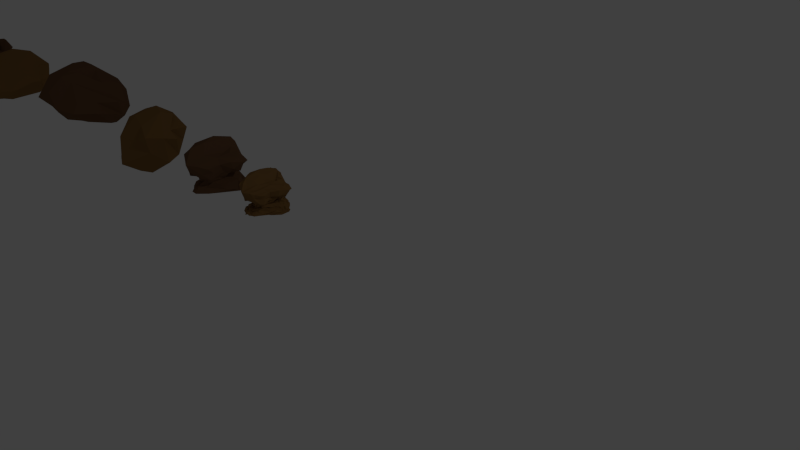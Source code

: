 # Source: rocks.blend  (saved by Blender 2.72.0; exported with 4.5.12 LTS)
import bpy
from mathutils import Matrix  # noqa: F401  (used for matrix-valued properties, if any)

bpy.ops.wm.read_factory_settings(use_empty=True)
scene = bpy.context.scene
scene.name = 'Scene'

# ---- collections
col_collection_1 = bpy.data.collections.new('Collection 1'); scene.collection.children.link(col_collection_1)

# ---- materials (node trees are filled in below, after node groups)
mat_rock1 = bpy.data.materials.new('rock1')
mat_rock1.alpha_threshold = 0.0
mat_rock1.use_transparent_shadow = False
mat_rock1.diffuse_color = (0.1498, 0.07736, 0.03929, 1.0)
mat_rock1.roughness = 0.5
mat_rock1.specular_intensity = 0.0
mat_rock1.line_color = (0.0, 0.0, 0.0, 1.0)
mat_rock2 = bpy.data.materials.new('rock2')
mat_rock2.alpha_threshold = 0.0
mat_rock2.use_transparent_shadow = False
mat_rock2.diffuse_color = (0.2363, 0.1261, 0.04257, 1.0)
mat_rock2.roughness = 0.5
mat_rock2.specular_intensity = 0.0

# ---- material node trees

# ---- world
world_world = bpy.data.worlds.new('World'); scene.world = world_world
world_world.color = (0.05088, 0.05088, 0.05088)
world_world.use_sun_shadow = False
world_world.sun_shadow_jitter_overblur = 0.0
world_world.cycles.sampling_method = 'MANUAL'
world_world.cycles.sample_map_resolution = 256

# ---- cameras
cam_camera = bpy.data.cameras.new('Camera')
cam_camera.clip_end = 100.0
cam_camera.lens = 35.0
cam_camera.sensor_width = 32.0
cam_camera.sensor_height = 18.0
cam_camera.ortho_scale = 7.314
cam_camera.dof.focus_distance = 0.0
cam_camera.dof.aperture_fstop = 128.0

# ---- lights
light_lamp = bpy.data.lights.new('Lamp', 'POINT')
light_lamp.transmission_factor = 0.0
light_lamp.cutoff_distance = 30.0
light_lamp.energy = 100.0
light_lamp.shadow_buffer_clip_start = 1.001
light_lamp.shadow_soft_size = 0.1
light_lamp.shadow_maximum_resolution = 0.006
light_lamp.use_absolute_resolution = True
light_lamp.cycles.use_multiple_importance_sampling = False

# ---- meshes
me_cube_009 = bpy.data.meshes.new('Cube.009')
me_cube_009.from_pydata([(-0.1861, -0.3308, -0.1956), (-0.2948, 0.3878, -0.2041), (0.3042, -0.2383, 0.189), (-0.3525, 0.3351, 0.4202), (-0.2456, 0.469, 0.3835), (-0.04469, 0.4072, 0.4352), (0.2029, 0.3579, 0.2689), (0.2645, 0.361, 0.1981), (0.2675, 0.3176, -0.204), (0.3015, -0.328, 0.2678), (0.1493, -0.412, 0.2901), (-0.3147, -0.3577, 0.3487), (-0.441, -0.146, 0.3243), (0.4397, 0.2967, 0.283), (0.5211, 0.1746, 0.308), (0.4513, -0.01432, 0.3416), (0.3397, -0.1358, 0.3024), (0.4537, 0.1772, -0.1788), (-0.1344, 0.4267, -0.2173), (-0.2889, 0.1677, -0.212), (-0.199, -0.2456, -0.1991), (-0.08889, 0.3659, -0.1818), (-0.04316, 0.06937, -0.2074), (-0.01984, -0.2869, -0.2089), (0.1239, 0.4101, -0.1983), (0.2955, 0.1142, -0.215), (0.07155, -0.23, -0.2303), (0.2972, 0.2509, -0.1918), (0.2145, -0.1285, -0.2045), (0.4533, 0.117, 0.3821), (0.1938, 0.286, 0.3819), (0.2417, 0.1197, 0.4018), (0.2408, -0.1105, 0.3819), (0.07542, 0.2412, 0.4139), (0.1326, 0.08282, 0.384), (0.0619, -0.2325, 0.4006), (-0.009309, -0.5153, 0.2991), (-0.09074, 0.361, 0.5105), (-0.0972, -0.1181, 0.533), (-0.2057, 0.125, 0.5504), (-0.1593, -0.3202, 0.4739), (-0.3044, 0.2647, 0.4495), (-0.3319, -0.1352, 0.4704), (-0.4602, 0.04266, 0.39), (-0.3191, -0.2565, 0.3973), (-0.1322, -0.2291, -0.0111), (-0.1975, -0.2475, 0.02775), (-0.3473, 0.1591, 0.1606), (-0.2578, 0.2544, 0.05126), (0.2834, 0.2715, 0.1551), (0.2022, 0.3209, -0.1429), (-0.3252, 0.3056, 0.1953), (-0.1537, 0.2334, 0.04564), (-0.2747, 0.36, -0.03251), (-0.2244, 0.415, 0.2642), (-0.1354, 0.2771, 0.08086), (-0.1967, 0.2978, 0.007063), (-0.1963, 0.4533, -0.1174), (-0.1402, 0.3692, -0.05621), (-0.1666, 0.4924, -0.206), (-0.1308, 0.4516, 0.3114), (-0.005465, 0.3021, 0.1557), (-0.0567, 0.4443, -0.09329), (0.02546, 0.482, -0.1852), (-0.04643, 0.256, 0.07003), (0.08336, 0.2709, 0.2403), (-0.002655, 0.2589, 0.0471), (0.05503, 0.4006, -0.09884), (0.1154, 0.2751, 0.205), (0.0927, 0.2671, -0.01437), (0.1696, 0.403, -0.128), (0.1774, 0.2232, 0.07898), (0.1383, 0.3003, -0.05464), (0.2487, -0.2587, 0.0541), (0.1821, -0.2107, -0.01693), (0.1657, -0.2786, 0.07497), (0.1341, -0.2038, -0.06588), (0.09449, -0.2676, -0.1099), (0.1553, -0.275, -0.1939), (0.1998, -0.3664, 0.1527), (0.1387, -0.3602, 0.08123), (0.09358, -0.2472, -0.02119), (0.04216, -0.2527, -0.01006), (-0.01148, -0.4038, -0.2084), (-0.01696, -0.4657, 0.1896), (-0.0005307, -0.3297, 0.04623), (-0.02817, -0.33, -0.0947), (-0.0007405, -0.3637, -0.127), (-0.03901, -0.2978, -0.01187), (-0.1003, -0.3415, -0.128), (-0.09411, -0.4137, -0.1931), (-0.07938, -0.4363, 0.1439), (-0.06284, -0.25, -0.09632), (-0.1532, -0.3848, 0.04725), (-0.124, -0.2239, -0.08694), (-0.2846, -0.3098, 0.2455), (-0.2018, -0.1539, -0.02264), (-0.1949, -0.2204, -0.106), (-0.2699, -0.2748, -0.1885), (-0.2351, -0.1869, 0.1247), (-0.266, -0.08449, 0.08638), (-0.2536, 0.01209, 0.01135), (-0.2855, -0.1508, -0.1199), (-0.364, -0.1794, -0.1735), (-0.4321, -0.09219, 0.2417), (-0.2329, 0.03004, -0.02345), (-0.2704, 0.0089, -0.08403), (-0.3516, 0.0143, 0.1231), (-0.2677, 0.07132, 0.07265), (-0.2939, 0.09598, -0.06613), (-0.3754, 0.2196, -0.1859), (-0.4518, 0.09025, 0.2053), (-0.2466, 0.1688, 0.06924), (-0.2776, 0.3472, -0.1384), (0.3158, 0.2403, 0.1662), (0.2034, 0.2488, 0.05614), (0.217, 0.2408, -0.1041), (0.4116, 0.1703, 0.1365), (0.2109, 0.1897, 0.03465), (0.2843, 0.08335, 0.1082), (0.1818, 0.1037, 0.04884), (0.2185, 0.1058, -0.02241), (0.3156, 0.01034, 0.1069), (0.3652, 0.1147, -0.168), (0.4497, 0.02356, 0.2205), (0.2986, 0.1061, -0.1057), (0.3019, -0.06276, 0.1537), (0.2206, -0.09983, 0.04943), (0.19, 0.006307, -0.006782), (0.2037, -0.0737, -0.08312), (0.2854, -0.04255, -0.151)], [], [(70, 8, 24), (70, 50, 8), (24, 8, 27), (13, 7, 6), (6, 5, 33), (5, 4, 41), (4, 3, 41), (110, 113, 1), (50, 116, 8), (116, 123, 17), (123, 130, 28), (28, 25, 17), (25, 27, 17), (44, 42, 12), (41, 3, 43), (98, 20, 0), (103, 110, 19), (110, 1, 18), (19, 110, 18), (19, 22, 23), (19, 18, 21), (90, 20, 23), (18, 63, 21), (22, 21, 24), (83, 23, 26), (24, 25, 22), (23, 22, 25), (25, 24, 27), (78, 26, 28), (14, 29, 15), (16, 32, 10), (29, 31, 32), (29, 14, 30), (14, 13, 30), (32, 35, 36), (31, 30, 33), (34, 38, 35), (34, 33, 37), (36, 35, 40), (40, 38, 42), (37, 41, 39), (11, 40, 44), (39, 43, 42), (3, 47, 111), (112, 51, 48), (112, 48, 53), (49, 115, 71), (115, 116, 72), (72, 116, 50), (126, 2, 73), (73, 74, 128), (74, 77, 130), (130, 77, 78), (95, 46, 93), (3, 51, 47), (51, 55, 52), (52, 56, 48), (48, 56, 53), (58, 57, 113), (113, 57, 59), (3, 4, 54), (51, 54, 55), (5, 60, 54), (54, 60, 61), (55, 61, 64), (64, 58, 56), (65, 68, 61), (66, 67, 62), (5, 6, 65), (68, 66, 64), (66, 69, 67), (71, 69, 66), (72, 50, 67), (67, 50, 70), (7, 49, 68), (68, 49, 71), (71, 115, 69), (2, 9, 79), (2, 79, 73), (74, 76, 77), (9, 10, 79), (79, 80, 73), (73, 80, 75), (74, 81, 76), (80, 81, 75), (76, 82, 86), (76, 86, 87), (77, 87, 83), (36, 84, 79), (84, 85, 80), (81, 85, 82), (82, 88, 92), (82, 92, 86), (85, 88, 82), (87, 90, 83), (92, 89, 86), (36, 11, 91), (91, 93, 45), (11, 95, 91), (94, 97, 89), (89, 97, 0), (46, 99, 100), (100, 96, 45), (102, 98, 0), (44, 12, 104), (101, 102, 97), (102, 103, 98), (101, 106, 102), (100, 107, 108), (108, 105, 101), (102, 106, 110), (108, 109, 105), (106, 109, 110), (43, 3, 111), (111, 47, 112), (112, 113, 109), (13, 114, 7), (118, 121, 116), (14, 117, 114), (117, 119, 114), (119, 118, 115), (14, 124, 117), (117, 124, 119), (119, 120, 118), (116, 125, 123), (14, 15, 124), (122, 128, 120), (15, 16, 124), (125, 130, 123), (1, 113, 59), (89, 0, 90), (18, 1, 59), (18, 59, 63), (30, 13, 6), (30, 6, 33), (37, 33, 5), (37, 5, 41), (8, 116, 27), (27, 116, 17), (17, 123, 28), (42, 43, 12), (98, 103, 20), (20, 103, 19), (0, 20, 90), (20, 19, 23), (22, 19, 21), (83, 90, 23), (21, 63, 24), (78, 83, 26), (26, 23, 25), (28, 26, 25), (2, 16, 9), (9, 16, 10), (16, 15, 32), (15, 29, 32), (31, 29, 30), (32, 31, 34), (10, 32, 36), (32, 34, 35), (34, 31, 33), (38, 34, 37), (35, 38, 40), (38, 37, 39), (11, 36, 40), (38, 39, 42), (44, 40, 42), (39, 41, 43), (47, 51, 112), (113, 112, 53), (126, 16, 2), (126, 73, 127), (127, 73, 128), (129, 128, 74), (129, 74, 130), (28, 130, 78), (94, 45, 97), (48, 51, 52), (53, 58, 113), (51, 3, 54), (53, 56, 58), (4, 5, 54), (55, 54, 61), (55, 64, 52), (52, 64, 56), (57, 58, 62), (57, 62, 59), (64, 66, 58), (59, 62, 63), (60, 5, 65), (61, 60, 65), (61, 68, 64), (58, 66, 62), (62, 67, 63), (63, 67, 24), (65, 6, 68), (66, 68, 71), (69, 72, 67), (24, 67, 70), (6, 7, 68), (69, 115, 72), (73, 75, 81), (74, 73, 81), (76, 81, 82), (77, 76, 87), (78, 77, 83), (10, 36, 79), (79, 84, 80), (81, 80, 85), (84, 91, 85), (84, 36, 91), (86, 89, 87), (87, 89, 90), (85, 91, 45), (88, 85, 45), (88, 45, 92), (91, 95, 93), (45, 93, 46), (92, 45, 94), (92, 94, 89), (11, 44, 95), (46, 95, 99), (46, 100, 45), (45, 96, 97), (97, 102, 0), (95, 44, 104), (95, 104, 99), (100, 101, 96), (96, 101, 97), (99, 104, 107), (99, 107, 100), (12, 43, 104), (101, 100, 108), (101, 105, 106), (103, 102, 110), (104, 43, 111), (104, 111, 107), (106, 105, 109), (107, 111, 112), (108, 107, 112), (109, 108, 112), (110, 109, 113), (49, 7, 114), (49, 114, 115), (115, 118, 116), (13, 14, 114), (114, 119, 115), (118, 120, 121), (121, 125, 116), (119, 124, 122), (119, 122, 120), (121, 120, 128), (121, 128, 125), (122, 124, 126), (128, 122, 127), (124, 16, 126), (122, 126, 127), (128, 129, 125), (125, 129, 130)])
me_cube_009.materials.append(mat_rock1)
me_cube_009.use_remesh_preserve_volume = False
me_cube_009.use_remesh_preserve_attributes = False
me_cube_009.use_mirror_vertex_groups = False
me_cube_009.update()
me_cube_008 = bpy.data.meshes.new('Cube.008')
me_cube_008.from_pydata([(-0.1857, -0.275, -0.1522), (-0.2153, 0.3029, -0.1513), (0.2476, 0.2396, -0.1622), (0.1316, -0.1672, -0.1597), (-0.2661, -0.2476, 0.2618), (-0.3118, 0.2009, 0.2804), (0.2458, 0.2842, 0.1777), (0.2482, -0.1717, 0.1865), (-0.2437, 0.2837, 0.35), (-0.1885, 0.36, 0.2944), (-0.09195, 0.3249, 0.314), (-0.03696, 0.3191, 0.319), (0.02459, 0.2839, 0.3177), (0.1244, 0.272, 0.2351), (0.1474, 0.2814, 0.2088), (0.2009, 0.2567, 0.1766), (0.1881, 0.2596, -0.1708), (0.1511, 0.3051, -0.1508), (0.0818, 0.3567, -0.1489), (0.03112, 0.3576, -0.1529), (-0.0007194, 0.3995, -0.1517), (-0.09274, 0.3948, -0.1832), (-0.1242, 0.3807, -0.1451), (-0.1645, 0.3563, -0.1689), (0.2314, -0.2518, 0.2056), (0.1512, -0.2851, 0.2079), (0.09743, -0.3349, 0.2281), (0.01332, -0.389, 0.2274), (-0.02734, -0.3871, 0.2263), (-0.06451, -0.3717, 0.2298), (-0.1341, -0.3282, 0.2531), (-0.2048, -0.3056, 0.2649), (-0.1294, -0.287, -0.1801), (-0.09278, -0.2921, -0.1433), (-0.08092, -0.3305, -0.1662), (-0.04077, -0.3154, -0.15), (-0.005226, -0.317, -0.1606), (0.0096, -0.2925, -0.1644), (0.06398, -0.272, -0.1662), (0.1078, -0.226, -0.1565), (-0.2545, -0.1811, 0.2887), (-0.3216, -0.137, 0.2639), (-0.3475, -0.08847, 0.2428), (-0.3568, 0.005139, 0.2677), (-0.3561, 0.03551, 0.2685), (-0.3305, 0.1155, 0.2713), (-0.2471, 0.2839, -0.1577), (-0.2778, 0.1884, -0.1372), (-0.3069, 0.1021, -0.1476), (-0.2888, 0.003999, -0.1448), (-0.278, -0.1442, -0.1483), (-0.2454, -0.2051, -0.1314), (0.336, 0.2256, 0.2055), (0.3856, 0.1636, 0.2271), (0.3992, 0.1238, 0.241), (0.3624, -0.007746, 0.2616), (0.3139, -0.05496, 0.2433), (0.2626, -0.1032, 0.2338), (0.1834, -0.09967, -0.157), (0.1877, -0.05691, -0.1752), (0.2915, 0.05526, -0.1686), (0.3476, 0.1403, -0.1288), (0.3069, 0.1672, -0.1604), (0.2558, 0.2115, -0.1802), (-0.1512, 0.285, -0.1489), (-0.2189, 0.2404, -0.1602), (-0.2518, 0.1402, -0.1595), (-0.2532, 0.02457, -0.1623), (-0.2354, -0.1217, -0.1456), (-0.167, -0.2022, -0.1578), (-0.1104, 0.3318, -0.1693), (-0.1367, 0.2285, -0.1835), (-0.1493, 0.1716, -0.1548), (-0.1806, 0.01318, -0.1528), (-0.1671, -0.1429, -0.1459), (-0.1378, -0.2078, -0.1572), (-0.09035, 0.3318, -0.1569), (-0.07353, 0.2669, -0.1287), (-0.09045, 0.1384, -0.1521), (-0.0924, 0.04398, -0.1494), (-0.07912, -0.1619, -0.1681), (-0.08298, -0.254, -0.1537), (0.02282, 0.3468, -0.1476), (0.008198, 0.2567, -0.1554), (-0.02582, 0.1351, -0.1681), (-0.05591, 0.002393, -0.1513), (-0.03818, -0.1202, -0.1703), (-0.01984, -0.2784, -0.1521), (0.05816, 0.3135, -0.1514), (0.08376, 0.2555, -0.153), (0.03377, 0.1432, -0.1541), (0.03839, 0.06552, -0.1613), (0.003641, -0.1244, -0.1539), (-0.01546, -0.2438, -0.1622), (0.1097, 0.3044, -0.1573), (0.1241, 0.2243, -0.153), (0.1142, 0.1263, -0.1606), (0.09227, 0.04095, -0.1604), (0.04938, -0.1244, -0.1399), (0.0384, -0.2122, -0.1921), (0.1528, 0.2466, -0.1426), (0.2038, 0.2015, -0.1409), (0.1957, 0.1571, -0.154), (0.2198, 0.07196, -0.1631), (0.1042, -0.06588, -0.1593), (0.08226, -0.1666, -0.1648), (0.2042, 0.2239, -0.1351), (0.2289, 0.1905, -0.1546), (0.2803, 0.1381, -0.1628), (0.2354, 0.06491, -0.1711), (0.1764, -0.0642, -0.1662), (0.1531, -0.1266, -0.1484), (0.247, 0.2476, 0.2419), (0.2895, 0.1722, 0.2589), (0.3479, 0.08979, 0.2933), (0.3102, -0.009642, 0.2742), (0.2617, -0.04978, 0.2846), (0.2274, -0.1262, 0.238), (0.1557, 0.2203, 0.265), (0.2192, 0.1971, 0.2879), (0.2568, 0.1132, 0.2901), (0.2128, -0.0008135, 0.3003), (0.1951, -0.06727, 0.3029), (0.1787, -0.1575, 0.2722), (0.1387, 0.2217, 0.2955), (0.1495, 0.1711, 0.3099), (0.1716, 0.106, 0.3192), (0.1403, -0.001167, 0.293), (0.1562, -0.08827, 0.2842), (0.1157, -0.2288, 0.2441), (0.05939, 0.1905, 0.3321), (0.05293, 0.1708, 0.3065), (0.106, 0.1052, 0.2887), (0.06572, -0.02199, 0.2952), (0.0644, -0.1659, 0.3028), (0.05534, -0.2841, 0.2748), (-0.02993, 0.2619, 0.3765), (-0.03304, 0.181, 0.3854), (-0.006921, 0.06094, 0.3737), (-0.01841, -0.05205, 0.3782), (-0.01318, -0.1744, 0.3483), (-0.00923, -0.3115, 0.2594), (-0.1186, 0.2961, 0.37), (-0.1216, 0.1514, 0.42), (-0.1659, 0.03368, 0.418), (-0.1095, -0.09552, 0.4159), (-0.1274, -0.2273, 0.3756), (-0.08526, -0.3149, 0.3159), (-0.2114, 0.2206, 0.357), (-0.2451, 0.09923, 0.379), (-0.2218, 0.01228, 0.386), (-0.2389, -0.08292, 0.3796), (-0.1893, -0.1642, 0.3801), (-0.1491, -0.2542, 0.3132), (-0.2711, 0.145, 0.3163), (-0.3498, 0.04041, 0.3124), (-0.3305, 0.008468, 0.3221), (-0.3031, -0.08449, 0.3196), (-0.2558, -0.1478, 0.3244), (-0.2145, -0.2198, 0.3148), (-0.1517, -0.2352, -0.1158), (-0.146, -0.1806, -0.09214), (-0.1508, -0.1463, -0.07714), (-0.1434, -0.1845, -0.07409), (-0.1062, -0.17, -0.02984), (-0.1461, -0.1838, 0.001231), (-0.1618, -0.1981, 0.03055), (-0.1623, -0.2139, 0.07466), (-0.189, -0.2326, 0.1306), (-0.2264, -0.2407, 0.1853), (-0.256, 0.2019, 0.2326), (-0.2569, 0.2011, 0.141), (-0.214, 0.2181, 0.1181), (-0.198, 0.1993, 0.06241), (-0.2119, 0.2042, 0.02689), (-0.2155, 0.2249, 0.02413), (-0.2071, 0.2658, -0.01478), (-0.2217, 0.2893, -0.0516), (-0.2329, 0.2777, -0.1027), (-0.2125, 0.29, -0.1142), (0.2182, 0.2697, 0.1429), (0.2513, 0.2314, 0.1215), (0.2022, 0.2149, 0.09372), (0.154, 0.1902, 0.05511), (0.1642, 0.1874, 0.03413), (0.1572, 0.1918, 0.006035), (0.1621, 0.2023, -0.03902), (0.1566, 0.2026, -0.06078), (0.1875, 0.1955, -0.1046), (0.1969, 0.2346, -0.1222), (0.2317, -0.1862, 0.1381), (0.2322, -0.1794, 0.1146), (0.2241, -0.1859, 0.04583), (0.1886, -0.1789, 0.04654), (0.1682, -0.1717, 0.02226), (0.1418, -0.1505, -0.0147), (0.1398, -0.1737, -0.01209), (0.1503, -0.1306, -0.03514), (0.1288, -0.138, -0.09801), (0.1409, -0.1733, -0.1325), (-0.2549, 0.2696, 0.2373), (-0.2229, 0.2445, 0.1407), (-0.1669, 0.205, 0.09271), (-0.1489, 0.1785, 0.07623), (-0.1285, 0.1928, 0.02214), (-0.1509, 0.2216, 0.003189), (-0.1644, 0.2736, -0.03628), (-0.1407, 0.3054, -0.0606), (-0.1682, 0.3418, -0.09409), (-0.1827, 0.3308, -0.1355), (-0.1799, 0.321, 0.2258), (-0.1437, 0.2872, 0.1417), (-0.1196, 0.2175, 0.0748), (-0.1012, 0.2154, 0.05824), (-0.113, 0.1778, 0.02979), (-0.1327, 0.2359, 0.02208), (-0.1006, 0.2849, -0.06129), (-0.09494, 0.2963, -0.0487), (-0.1196, 0.3533, -0.08215), (-0.1404, 0.3641, -0.1401), (-0.1085, 0.347, 0.2353), (-0.07899, 0.2576, 0.1479), (-0.05748, 0.2224, 0.08992), (-0.0471, 0.1749, 0.04766), (-0.04701, 0.235, 0.05071), (-0.06515, 0.2418, -0.0001407), (-0.09382, 0.2561, -0.01494), (-0.05732, 0.3248, -0.06559), (-0.0407, 0.3479, -0.06556), (-0.06289, 0.373, -0.1266), (-0.06395, 0.3236, 0.2495), (0.003712, 0.2608, 0.1532), (-0.01407, 0.2196, 0.1042), (-0.02129, 0.1964, 0.06385), (-0.02501, 0.2126, 0.023), (-0.04578, 0.2202, 0.01852), (-0.03495, 0.2635, -0.02618), (-0.02409, 0.3211, -0.05987), (-0.01877, 0.3518, -0.1216), (0.009385, 0.3632, -0.1206), (0.05262, 0.2425, 0.2409), (0.0575, 0.199, 0.1627), (0.0367, 0.203, 0.1131), (0.01763, 0.1862, 0.0648), (0.007156, 0.2168, 0.03036), (0.01585, 0.2267, 0.003122), (0.0319, 0.2428, -0.01592), (0.03079, 0.2924, -0.05859), (0.03673, 0.3421, -0.08834), (0.04354, 0.3594, -0.1258), (0.08744, 0.2385, 0.2106), (0.09108, 0.2049, 0.1587), (0.08015, 0.1903, 0.1154), (0.06641, 0.1754, 0.07099), (0.01954, 0.1686, 0.03715), (0.06607, 0.2098, -0.008642), (0.0622, 0.2378, -0.0339), (0.05893, 0.2763, -0.07074), (0.06853, 0.2994, -0.08627), (0.09683, 0.302, -0.1339), (0.1528, 0.2461, 0.1944), (0.1007, 0.2358, 0.1667), (0.1339, 0.1913, 0.07383), (0.1222, 0.1523, 0.04956), (0.08537, 0.1824, 0.01815), (0.08028, 0.2049, -0.02014), (0.1114, 0.245, -0.03454), (0.09827, 0.2422, -0.05477), (0.1068, 0.2675, -0.09665), (0.1302, 0.3093, -0.09826), (0.1996, 0.2792, 0.1509), (0.1555, 0.1968, 0.1383), (0.1513, 0.1886, 0.09157), (0.1396, 0.169, 0.06157), (0.1457, 0.2041, 0.04949), (0.125, 0.1952, 0.009233), (0.1036, 0.2241, -0.02902), (0.1194, 0.219, -0.05814), (0.1344, 0.2621, -0.09389), (0.1495, 0.2478, -0.1222), (0.1891, -0.2238, 0.1294), (0.1824, -0.2392, 0.108), (0.1792, -0.2299, 0.05119), (0.158, -0.205, 0.05199), (0.1545, -0.1835, 0.004529), (0.1415, -0.1632, 0.005052), (0.09862, -0.1549, -0.04528), (0.1031, -0.1706, -0.06779), (0.08177, -0.2106, -0.08679), (0.09913, -0.2029, -0.1248), (0.1412, -0.2933, 0.1446), (0.1647, -0.2843, 0.1112), (0.1311, -0.2559, 0.06018), (0.1234, -0.2134, 0.05815), (0.1024, -0.1856, 0.01265), (0.09477, -0.18, -0.01922), (0.07515, -0.1545, -0.04425), (0.06186, -0.2084, -0.06733), (0.05755, -0.2064, -0.08489), (0.05968, -0.2527, -0.1439), (0.07816, -0.3235, 0.1538), (0.07948, -0.3027, 0.1078), (0.1031, -0.2808, 0.05847), (0.09119, -0.2495, 0.01166), (0.06362, -0.1978, -0.00739), (0.05012, -0.1996, -0.04617), (0.03148, -0.1937, -0.02791), (0.0125, -0.2137, -0.06659), (0.01908, -0.2712, -0.07278), (-0.005913, -0.264, -0.124), (0.01468, -0.3456, 0.1639), (0.04807, -0.3249, 0.09338), (0.03063, -0.2694, 0.05194), (0.02249, -0.2215, 0.01883), (0.01021, -0.1829, 0.005448), (0.002308, -0.2261, -0.01086), (-0.01918, -0.1876, -0.06606), (-0.006189, -0.2308, -0.07068), (-0.001257, -0.2915, -0.1173), (0.01036, -0.3151, -0.1489), (-0.02324, -0.3597, 0.1528), (-0.02445, -0.321, 0.1139), (-0.0276, -0.2874, 0.05398), (-0.008168, -0.2472, 0.03094), (-0.02064, -0.2048, -0.00627), (-0.02156, -0.2332, -0.008785), (-0.03401, -0.2097, -0.04804), (-0.03236, -0.2687, -0.0586), (-0.03142, -0.2663, -0.08865), (-0.05325, -0.3134, -0.1269), (-0.09246, -0.34, 0.1738), (-0.05288, -0.3333, 0.09964), (-0.05935, -0.2871, 0.07157), (-0.05214, -0.2193, 0.01876), (-0.06155, -0.209, -0.009899), (-0.02434, -0.2015, -0.04565), (-0.05405, -0.1951, -0.07534), (-0.08682, -0.2473, -0.06991), (-0.06097, -0.258, -0.09274), (-0.07233, -0.3032, -0.1255), (-0.1235, -0.3322, 0.1777), (-0.1155, -0.3035, 0.08465), (-0.1236, -0.2869, 0.02407), (-0.09754, -0.205, 0.01411), (-0.08332, -0.1888, -0.0092), (-0.09476, -0.1919, -0.0009935), (-0.0616, -0.1849, -0.06761), (-0.05934, -0.1969, -0.08154), (-0.06703, -0.2541, -0.09847), (-0.1084, -0.2839, -0.1201), (-0.1583, -0.2694, 0.1797), (-0.147, -0.2834, 0.09984), (-0.1399, -0.2519, 0.05534), (-0.1395, -0.1891, 0.01208), (-0.1177, -0.164, -0.00547), (-0.09587, -0.1682, -0.01304), (-0.09431, -0.1621, -0.07539), (-0.09004, -0.1961, -0.06641), (-0.108, -0.2195, -0.09304), (-0.1385, -0.2442, -0.1541), (-0.2534, -0.1933, 0.1921), (-0.1844, -0.1539, 0.1309), (-0.1769, -0.1471, 0.07531), (-0.1893, -0.1173, 0.02071), (-0.1862, -0.09471, 0.042), (-0.1604, -0.111, -0.01305), (-0.1529, -0.1195, -0.01817), (-0.1611, -0.1402, -0.06306), (-0.209, -0.159, -0.1043), (-0.2068, -0.2078, -0.1499), (-0.303, -0.1186, 0.1958), (-0.2529, -0.1016, 0.1224), (-0.2257, -0.07878, 0.1022), (-0.2083, -0.08067, 0.05046), (-0.1868, -0.02788, 0.04009), (-0.1819, -0.05486, -0.001727), (-0.1935, -0.04472, -0.0357), (-0.2134, -0.09695, -0.08169), (-0.2236, -0.1002, -0.09464), (-0.2718, -0.1357, -0.1233), (-0.3183, -0.06952, 0.1744), (-0.3013, -0.03427, 0.1434), (-0.2383, -0.04534, 0.08983), (-0.2057, -0.02869, 0.06678), (-0.2022, 0.001697, 0.02142), (-0.197, 0.002736, -0.02563), (-0.1998, -0.003834, -0.0378), (-0.2038, -0.02244, -0.07113), (-0.2417, -0.01536, -0.1071), (-0.2833, -0.01485, -0.1225), (-0.3632, -0.008879, 0.1999), (-0.2967, -0.02708, 0.1297), (-0.2528, 0.01055, 0.09439), (-0.2103, 0.024, 0.06118), (-0.1968, 0.03978, 0.03621), (-0.1768, 0.02633, 0.005792), (-0.1855, 0.03409, -0.03089), (-0.2448, 0.04524, -0.06013), (-0.2263, 0.07514, -0.09825), (-0.2907, 0.08868, -0.14), (-0.3535, 0.06998, 0.1847), (-0.3297, 0.06771, 0.1271), (-0.2761, 0.04269, 0.07392), (-0.1829, 0.07285, 0.06742), (-0.2105, 0.07764, 0.04329), (-0.2177, 0.08003, -0.0188), (-0.2333, 0.0774, -0.04323), (-0.2031, 0.1264, -0.07221), (-0.2641, 0.126, -0.1081), (-0.2553, 0.1753, -0.1369), (-0.3296, 0.1027, 0.1917), (-0.2696, 0.119, 0.1172), (-0.2116, 0.1149, 0.06868), (-0.1964, 0.139, 0.06088), (-0.1823, 0.1196, 0.04394), (-0.1951, 0.1628, 0.004523), (-0.1993, 0.1736, -0.03235), (-0.2007, 0.2145, -0.06051), (-0.2086, 0.253, -0.1046), (-0.2209, 0.2386, -0.1192), (0.2789, 0.1938, 0.1553), (0.266, 0.1732, 0.1302), (0.2074, 0.1838, 0.1203), (0.1851, 0.1783, 0.06831), (0.1496, 0.1509, 0.02079), (0.1659, 0.15, 0.0008369), (0.1506, 0.1423, -0.03097), (0.1634, 0.1842, -0.07322), (0.192, 0.166, -0.09225), (0.2179, 0.1698, -0.1049), (0.3406, 0.1234, 0.1362), (0.3115, 0.1326, 0.103), (0.227, 0.09978, 0.08842), (0.1875, 0.1158, 0.06222), (0.182, 0.1256, 0.04099), (0.1721, 0.08555, -0.01609), (0.1593, 0.1061, -0.02973), (0.1921, 0.08926, -0.04498), (0.2029, 0.1604, -0.09452), (0.2567, 0.1551, -0.096), (0.3542, 0.09285, 0.1628), (0.2926, 0.07036, 0.1236), (0.2289, 0.06287, 0.08543), (0.2021, 0.05613, 0.08904), (0.1395, 0.07963, 0.03749), (0.1852, 0.07457, 0.02832), (0.1825, 0.08107, -0.0302), (0.2256, 0.0778, -0.06243), (0.2318, 0.09688, -0.1004), (0.2886, 0.1145, -0.123), (0.3365, -0.003685, 0.1665), (0.2593, 0.04279, 0.1034), (0.2484, 0.009955, 0.09594), (0.2281, -0.007686, 0.06029), (0.179, 0.01337, 0.02838), (0.1479, 0.02456, -0.003952), (0.179, 0.04475, -0.03162), (0.204, 0.04859, -0.06845), (0.2711, 0.07156, -0.1006), (0.2777, 0.08259, -0.1418), (0.2905, -0.04229, 0.1668), (0.2223, -0.03021, 0.1185), (0.2301, -0.03851, 0.0919), (0.2107, -0.02974, 0.04445), (0.1587, -0.04882, 0.01834), (0.1441, -0.006368, -0.002594), (0.1633, -0.004249, -0.033), (0.1839, 0.03087, -0.07176), (0.2283, 0.01041, -0.09876), (0.2423, -0.002167, -0.1192), (0.232, -0.09233, 0.1382), (0.2462, -0.09195, 0.1306), (0.2143, -0.0946, 0.0814), (0.1621, -0.07803, 0.05255), (0.1695, -0.08623, 0.03089), (0.1364, -0.08364, -0.01159), (0.1639, -0.04441, -0.06203), (0.1227, -0.06402, -0.05356), (0.2048, -0.05683, -0.118), (0.1744, -0.0785, -0.1405)], [], [(419, 179, 1), (279, 189, 2), (479, 199, 3), (160, 0, 32), (16, 2, 63), (8, 5, 45), (179, 209, 23), (209, 219, 22), (219, 229, 21), (239, 20, 21), (249, 19, 20), (259, 18, 19), (269, 17, 18), (269, 279, 16), (199, 289, 39), (289, 299, 38), (309, 37, 38), (309, 319, 36), (329, 35, 36), (339, 34, 35), (349, 33, 34), (359, 32, 33), (46, 1, 23), (64, 23, 22), (22, 21, 76), (21, 20, 82), (20, 19, 88), (19, 18, 94), (18, 17, 100), (17, 16, 106), (52, 6, 15), (112, 15, 14), (14, 13, 124), (13, 12, 130), (130, 12, 11), (136, 11, 10), (10, 9, 148), (9, 8, 154), (160, 369, 51), (369, 379, 50), (379, 389, 49), (389, 399, 48), (399, 409, 47), (409, 419, 46), (189, 429, 63), (429, 439, 62), (439, 449, 61), (449, 459, 60), (459, 469, 59), (469, 479, 58), (39, 111, 58), (111, 110, 59), (110, 109, 60), (109, 108, 61), (107, 62, 61), (106, 63, 62), (31, 159, 40), (159, 158, 41), (158, 157, 42), (156, 43, 42), (156, 155, 44), (154, 45, 44), (51, 69, 32), (50, 68, 69), (50, 49, 67), (49, 48, 66), (48, 47, 65), (47, 46, 64), (69, 75, 33), (68, 74, 75), (67, 73, 74), (67, 66, 72), (66, 65, 71), (65, 64, 70), (75, 81, 34), (74, 80, 81), (73, 79, 80), (73, 72, 78), (72, 71, 77), (71, 70, 76), (34, 81, 87), (81, 80, 86), (79, 85, 86), (78, 84, 85), (78, 77, 83), (76, 82, 83), (35, 87, 93), (87, 86, 92), (86, 85, 91), (85, 84, 90), (84, 83, 89), (82, 88, 89), (36, 93, 99), (93, 92, 98), (91, 97, 98), (90, 96, 97), (89, 95, 96), (88, 94, 95), (37, 99, 105), (99, 98, 104), (98, 97, 103), (97, 96, 102), (96, 95, 101), (94, 100, 101), (38, 105, 111), (105, 104, 110), (104, 103, 109), (102, 108, 109), (101, 107, 108), (100, 106, 107), (57, 117, 24), (56, 116, 117), (55, 115, 116), (54, 114, 115), (54, 53, 113), (53, 52, 112), (117, 123, 25), (116, 122, 123), (115, 121, 122), (114, 120, 121), (114, 113, 119), (113, 112, 118), (123, 129, 26), (122, 128, 129), (121, 127, 128), (120, 126, 127), (120, 119, 125), (119, 118, 124), (129, 135, 27), (128, 134, 135), (127, 133, 134), (126, 132, 133), (126, 125, 131), (124, 130, 131), (135, 141, 28), (134, 140, 141), (133, 139, 140), (132, 138, 139), (132, 131, 137), (131, 130, 136), (28, 141, 147), (141, 140, 146), (139, 145, 146), (138, 144, 145), (137, 143, 144), (136, 142, 143), (29, 147, 153), (147, 146, 152), (146, 145, 151), (144, 150, 151), (143, 149, 150), (142, 148, 149), (30, 153, 159), (153, 152, 158), (152, 151, 157), (150, 156, 157), (150, 149, 155), (148, 154, 155), (5, 170, 410), (170, 171, 411), (171, 172, 412), (412, 172, 173), (173, 174, 414), (414, 174, 175), (415, 175, 176), (416, 176, 177), (417, 177, 178), (178, 179, 419), (6, 180, 270), (270, 180, 181), (181, 182, 272), (182, 183, 273), (273, 183, 184), (274, 184, 185), (185, 186, 276), (276, 186, 187), (277, 187, 188), (278, 188, 189), (57, 7, 190), (190, 191, 471), (471, 191, 192), (192, 193, 473), (473, 193, 194), (194, 195, 475), (475, 195, 196), (196, 197, 477), (197, 198, 478), (478, 198, 199), (4, 169, 350), (169, 168, 351), (168, 167, 352), (167, 166, 353), (166, 165, 354), (165, 164, 355), (355, 164, 163), (163, 162, 357), (162, 161, 358), (161, 160, 359), (8, 200, 170), (200, 201, 171), (171, 201, 202), (172, 202, 203), (203, 204, 174), (204, 205, 175), (175, 205, 206), (176, 206, 207), (207, 208, 178), (178, 208, 209), (8, 9, 210), (200, 210, 211), (201, 211, 212), (202, 212, 213), (213, 214, 204), (214, 215, 205), (205, 215, 216), (206, 216, 217), (217, 218, 208), (218, 219, 209), (10, 220, 210), (210, 220, 221), (211, 221, 222), (212, 222, 223), (223, 224, 214), (224, 225, 215), (225, 226, 216), (226, 227, 217), (217, 227, 228), (228, 229, 219), (11, 230, 220), (220, 230, 231), (231, 232, 222), (232, 233, 223), (223, 233, 234), (234, 235, 225), (235, 236, 226), (226, 236, 237), (227, 237, 238), (228, 238, 239), (11, 12, 240), (230, 240, 241), (241, 242, 232), (242, 243, 233), (243, 244, 234), (244, 245, 235), (235, 245, 246), (246, 247, 237), (247, 248, 238), (238, 248, 249), (12, 13, 250), (240, 250, 251), (251, 252, 242), (252, 253, 243), (253, 254, 244), (244, 254, 255), (245, 255, 256), (246, 256, 257), (257, 258, 248), (248, 258, 259), (14, 260, 250), (260, 261, 251), (261, 262, 252), (252, 262, 263), (263, 264, 254), (254, 264, 265), (255, 265, 266), (266, 267, 257), (267, 268, 258), (258, 268, 269), (14, 15, 270), (270, 271, 261), (261, 271, 272), (272, 273, 263), (273, 274, 264), (274, 275, 265), (275, 276, 266), (266, 276, 277), (277, 278, 268), (268, 278, 279), (7, 24, 280), (190, 280, 281), (191, 281, 282), (192, 282, 283), (193, 283, 284), (284, 285, 195), (285, 286, 196), (196, 286, 287), (197, 287, 288), (288, 289, 199), (24, 25, 290), (290, 291, 281), (291, 292, 282), (282, 292, 293), (283, 293, 294), (284, 294, 295), (285, 295, 296), (286, 296, 297), (287, 297, 298), (298, 299, 289), (26, 300, 290), (300, 301, 291), (301, 302, 292), (302, 303, 293), (293, 303, 304), (294, 304, 305), (295, 305, 306), (296, 306, 307), (297, 307, 308), (298, 308, 309), (27, 310, 300), (310, 311, 301), (311, 312, 302), (302, 312, 313), (303, 313, 314), (314, 315, 305), (305, 315, 316), (306, 316, 317), (307, 317, 318), (308, 318, 319), (27, 28, 320), (320, 321, 311), (321, 322, 312), (322, 323, 313), (323, 324, 314), (314, 324, 325), (325, 326, 316), (316, 326, 327), (327, 328, 318), (328, 329, 319), (28, 29, 330), (330, 331, 321), (331, 332, 322), (332, 333, 323), (323, 333, 334), (334, 335, 325), (325, 335, 336), (336, 337, 327), (337, 338, 328), (338, 339, 329), (29, 30, 340), (340, 341, 331), (331, 341, 342), (332, 342, 343), (333, 343, 344), (344, 345, 335), (345, 346, 336), (346, 347, 337), (347, 348, 338), (338, 348, 349), (31, 350, 340), (350, 351, 341), (351, 352, 342), (342, 352, 353), (353, 354, 344), (354, 355, 345), (345, 355, 356), (356, 357, 347), (357, 358, 348), (348, 358, 359), (40, 360, 169), (169, 360, 361), (168, 361, 362), (167, 362, 363), (166, 363, 364), (364, 365, 164), (365, 366, 163), (366, 367, 162), (367, 368, 161), (368, 369, 160), (40, 41, 370), (370, 371, 361), (371, 372, 362), (372, 373, 363), (363, 373, 374), (374, 375, 365), (375, 376, 366), (376, 377, 367), (367, 377, 378), (378, 379, 369), (41, 42, 380), (370, 380, 381), (381, 382, 372), (372, 382, 383), (373, 383, 384), (374, 384, 385), (375, 385, 386), (386, 387, 377), (387, 388, 378), (388, 389, 379), (43, 390, 380), (380, 390, 391), (381, 391, 392), (382, 392, 393), (383, 393, 394), (394, 395, 385), (395, 396, 386), (396, 397, 387), (387, 397, 398), (388, 398, 399), (43, 44, 400), (400, 401, 391), (401, 402, 392), (392, 402, 403), (393, 403, 404), (404, 405, 395), (395, 405, 406), (396, 406, 407), (397, 407, 408), (398, 408, 409), (44, 45, 410), (400, 410, 411), (401, 411, 412), (402, 412, 413), (413, 414, 404), (404, 414, 415), (415, 416, 406), (406, 416, 417), (407, 417, 418), (418, 419, 409), (52, 420, 180), (180, 420, 421), (421, 422, 182), (422, 423, 183), (183, 423, 424), (184, 424, 425), (425, 426, 186), (426, 427, 187), (187, 427, 428), (428, 429, 189), (53, 430, 420), (420, 430, 431), (431, 432, 422), (432, 433, 423), (433, 434, 424), (424, 434, 435), (435, 436, 426), (436, 437, 427), (427, 437, 438), (428, 438, 439), (54, 440, 430), (440, 441, 431), (431, 441, 442), (442, 443, 433), (443, 444, 434), (444, 445, 435), (445, 446, 436), (436, 446, 447), (447, 448, 438), (438, 448, 449), (54, 55, 450), (440, 450, 451), (441, 451, 452), (442, 452, 453), (453, 454, 444), (444, 454, 455), (455, 456, 446), (456, 457, 447), (457, 458, 448), (448, 458, 459), (55, 56, 460), (450, 460, 461), (451, 461, 462), (452, 462, 463), (453, 463, 464), (464, 465, 455), (465, 466, 456), (466, 467, 457), (467, 468, 458), (468, 469, 459), (56, 57, 470), (470, 471, 461), (461, 471, 472), (462, 472, 473), (463, 473, 474), (474, 475, 465), (475, 476, 466), (476, 477, 467), (477, 478, 468), (468, 478, 479), (46, 419, 1), (16, 279, 2), (58, 479, 3), (359, 160, 32), (106, 16, 63), (154, 8, 45), (1, 179, 23), (23, 209, 22), (22, 219, 21), (229, 239, 21), (239, 249, 20), (249, 259, 19), (259, 269, 18), (17, 269, 16), (3, 199, 39), (39, 289, 38), (299, 309, 38), (37, 309, 36), (319, 329, 36), (329, 339, 35), (339, 349, 34), (349, 359, 33), (64, 46, 23), (70, 64, 22), (70, 22, 76), (76, 21, 82), (82, 20, 88), (88, 19, 94), (94, 18, 100), (100, 17, 106), (112, 52, 15), (118, 112, 14), (118, 14, 124), (124, 13, 130), (136, 130, 11), (142, 136, 10), (142, 10, 148), (148, 9, 154), (0, 160, 51), (51, 369, 50), (50, 379, 49), (49, 389, 48), (48, 399, 47), (47, 409, 46), (2, 189, 63), (63, 429, 62), (62, 439, 61), (61, 449, 60), (60, 459, 59), (59, 469, 58), (3, 39, 58), (58, 111, 59), (59, 110, 60), (60, 109, 61), (108, 107, 61), (107, 106, 62), (4, 31, 40), (40, 159, 41), (41, 158, 42), (157, 156, 42), (43, 156, 44), (155, 154, 44), (0, 51, 32), (51, 50, 69), (68, 50, 67), (67, 49, 66), (66, 48, 65), (65, 47, 64), (32, 69, 33), (69, 68, 75), (68, 67, 74), (73, 67, 72), (72, 66, 71), (71, 65, 70), (33, 75, 34), (75, 74, 81), (74, 73, 80), (79, 73, 78), (78, 72, 77), (77, 71, 76), (35, 34, 87), (87, 81, 86), (80, 79, 86), (79, 78, 85), (84, 78, 83), (77, 76, 83), (36, 35, 93), (93, 87, 92), (92, 86, 91), (91, 85, 90), (90, 84, 89), (83, 82, 89), (37, 36, 99), (99, 93, 98), (92, 91, 98), (91, 90, 97), (90, 89, 96), (89, 88, 95), (38, 37, 105), (105, 99, 104), (104, 98, 103), (103, 97, 102), (102, 96, 101), (95, 94, 101), (39, 38, 111), (111, 105, 110), (110, 104, 109), (103, 102, 109), (102, 101, 108), (101, 100, 107), (7, 57, 24), (57, 56, 117), (56, 55, 116), (55, 54, 115), (114, 54, 113), (113, 53, 112), (24, 117, 25), (117, 116, 123), (116, 115, 122), (115, 114, 121), (120, 114, 119), (119, 113, 118), (25, 123, 26), (123, 122, 129), (122, 121, 128), (121, 120, 127), (126, 120, 125), (125, 119, 124), (26, 129, 27), (129, 128, 135), (128, 127, 134), (127, 126, 133), (132, 126, 131), (125, 124, 131), (27, 135, 28), (135, 134, 141), (134, 133, 140), (133, 132, 139), (138, 132, 137), (137, 131, 136), (29, 28, 147), (147, 141, 146), (140, 139, 146), (139, 138, 145), (138, 137, 144), (137, 136, 143), (30, 29, 153), (153, 147, 152), (152, 146, 151), (145, 144, 151), (144, 143, 150), (143, 142, 149), (31, 30, 159), (159, 153, 158), (158, 152, 157), (151, 150, 157), (156, 150, 155), (149, 148, 155), (45, 5, 410), (410, 170, 411), (411, 171, 412), (413, 412, 173), (413, 173, 414), (415, 414, 175), (416, 415, 176), (417, 416, 177), (418, 417, 178), (418, 178, 419), (15, 6, 270), (271, 270, 181), (271, 181, 272), (272, 182, 273), (274, 273, 184), (275, 274, 185), (275, 185, 276), (277, 276, 187), (278, 277, 188), (279, 278, 189), (470, 57, 190), (470, 190, 471), (472, 471, 192), (472, 192, 473), (474, 473, 194), (474, 194, 475), (476, 475, 196), (476, 196, 477), (477, 197, 478), (479, 478, 199), (31, 4, 350), (350, 169, 351), (351, 168, 352), (352, 167, 353), (353, 166, 354), (354, 165, 355), (356, 355, 163), (356, 163, 357), (357, 162, 358), (358, 161, 359), (5, 8, 170), (170, 200, 171), (172, 171, 202), (173, 172, 203), (173, 203, 174), (174, 204, 175), (176, 175, 206), (177, 176, 207), (177, 207, 178), (179, 178, 209), (200, 8, 210), (201, 200, 211), (202, 201, 212), (203, 202, 213), (203, 213, 204), (204, 214, 205), (206, 205, 216), (207, 206, 217), (207, 217, 208), (208, 218, 209), (9, 10, 210), (211, 210, 221), (212, 211, 222), (213, 212, 223), (213, 223, 214), (214, 224, 215), (215, 225, 216), (216, 226, 217), (218, 217, 228), (218, 228, 219), (10, 11, 220), (221, 220, 231), (221, 231, 222), (222, 232, 223), (224, 223, 234), (224, 234, 225), (225, 235, 226), (227, 226, 237), (228, 227, 238), (229, 228, 239), (230, 11, 240), (231, 230, 241), (231, 241, 232), (232, 242, 233), (233, 243, 234), (234, 244, 235), (236, 235, 246), (236, 246, 237), (237, 247, 238), (239, 238, 249), (240, 12, 250), (241, 240, 251), (241, 251, 242), (242, 252, 243), (243, 253, 244), (245, 244, 255), (246, 245, 256), (247, 246, 257), (247, 257, 248), (249, 248, 259), (13, 14, 250), (250, 260, 251), (251, 261, 252), (253, 252, 263), (253, 263, 254), (255, 254, 265), (256, 255, 266), (256, 266, 257), (257, 267, 258), (259, 258, 269), (260, 14, 270), (260, 270, 261), (262, 261, 272), (262, 272, 263), (263, 273, 264), (264, 274, 265), (265, 275, 266), (267, 266, 277), (267, 277, 268), (269, 268, 279), (190, 7, 280), (191, 190, 281), (192, 191, 282), (193, 192, 283), (194, 193, 284), (194, 284, 195), (195, 285, 196), (197, 196, 287), (198, 197, 288), (198, 288, 199), (280, 24, 290), (280, 290, 281), (281, 291, 282), (283, 282, 293), (284, 283, 294), (285, 284, 295), (286, 285, 296), (287, 286, 297), (288, 287, 298), (288, 298, 289), (25, 26, 290), (290, 300, 291), (291, 301, 292), (292, 302, 293), (294, 293, 304), (295, 294, 305), (296, 295, 306), (297, 296, 307), (298, 297, 308), (299, 298, 309), (26, 27, 300), (300, 310, 301), (301, 311, 302), (303, 302, 313), (304, 303, 314), (304, 314, 305), (306, 305, 316), (307, 306, 317), (308, 307, 318), (309, 308, 319), (310, 27, 320), (310, 320, 311), (311, 321, 312), (312, 322, 313), (313, 323, 314), (315, 314, 325), (315, 325, 316), (317, 316, 327), (317, 327, 318), (318, 328, 319), (320, 28, 330), (320, 330, 321), (321, 331, 322), (322, 332, 323), (324, 323, 334), (324, 334, 325), (326, 325, 336), (326, 336, 327), (327, 337, 328), (328, 338, 329), (330, 29, 340), (330, 340, 331), (332, 331, 342), (333, 332, 343), (334, 333, 344), (334, 344, 335), (335, 345, 336), (336, 346, 337), (337, 347, 338), (339, 338, 349), (30, 31, 340), (340, 350, 341), (341, 351, 342), (343, 342, 353), (343, 353, 344), (344, 354, 345), (346, 345, 356), (346, 356, 347), (347, 357, 348), (349, 348, 359), (4, 40, 169), (168, 169, 361), (167, 168, 362), (166, 167, 363), (165, 166, 364), (165, 364, 164), (164, 365, 163), (163, 366, 162), (162, 367, 161), (161, 368, 160), (360, 40, 370), (360, 370, 361), (361, 371, 362), (362, 372, 363), (364, 363, 374), (364, 374, 365), (365, 375, 366), (366, 376, 367), (368, 367, 378), (368, 378, 369), (370, 41, 380), (371, 370, 381), (371, 381, 372), (373, 372, 383), (374, 373, 384), (375, 374, 385), (376, 375, 386), (376, 386, 377), (377, 387, 378), (378, 388, 379), (42, 43, 380), (381, 380, 391), (382, 381, 392), (383, 382, 393), (384, 383, 394), (384, 394, 385), (385, 395, 386), (386, 396, 387), (388, 387, 398), (389, 388, 399), (390, 43, 400), (390, 400, 391), (391, 401, 392), (393, 392, 403), (394, 393, 404), (394, 404, 395), (396, 395, 406), (397, 396, 407), (398, 397, 408), (399, 398, 409), (400, 44, 410), (401, 400, 411), (402, 401, 412), (403, 402, 413), (403, 413, 404), (405, 404, 415), (405, 415, 406), (407, 406, 417), (408, 407, 418), (408, 418, 409), (6, 52, 180), (181, 180, 421), (181, 421, 182), (182, 422, 183), (184, 183, 424), (185, 184, 425), (185, 425, 186), (186, 426, 187), (188, 187, 428), (188, 428, 189), (52, 53, 420), (421, 420, 431), (421, 431, 422), (422, 432, 423), (423, 433, 424), (425, 424, 435), (425, 435, 426), (426, 436, 427), (428, 427, 438), (429, 428, 439), (53, 54, 430), (430, 440, 431), (432, 431, 442), (432, 442, 433), (433, 443, 434), (434, 444, 435), (435, 445, 436), (437, 436, 447), (437, 447, 438), (439, 438, 449), (440, 54, 450), (441, 440, 451), (442, 441, 452), (443, 442, 453), (443, 453, 444), (445, 444, 455), (445, 455, 446), (446, 456, 447), (447, 457, 448), (449, 448, 459), (450, 55, 460), (451, 450, 461), (452, 451, 462), (453, 452, 463), (454, 453, 464), (454, 464, 455), (455, 465, 456), (456, 466, 457), (457, 467, 458), (458, 468, 459), (460, 56, 470), (460, 470, 461), (462, 461, 472), (463, 462, 473), (464, 463, 474), (464, 474, 465), (465, 475, 466), (466, 476, 467), (467, 477, 468), (469, 468, 479)])
me_cube_008.materials.append(mat_rock2)
me_cube_008.use_remesh_preserve_volume = False
me_cube_008.use_remesh_preserve_attributes = False
me_cube_008.use_mirror_vertex_groups = False
me_cube_008.update()
me_cube_006 = bpy.data.meshes.new('Cube.006')
me_cube_006.from_pydata([(0.4359, 0.3114, 0.4892), (-0.6059, -0.08394, -0.2811), (-0.4265, -0.06781, 0.3179), (0.2039, -0.3137, -0.4395), (-0.3996, -0.1263, -0.4947), (-0.02495, 0.2298, -0.3238), (0.5281, 0.2762, -0.213), (0.05536, -0.1912, 0.4861), (-0.285, 0.3686, 0.257), (0.7053, -0.3905, 0.3031), (0.8348, 0.1025, 0.1963), (0.7585, 0.04746, 0.3494), (-0.6575, -0.005286, -0.03807), (-0.5504, 0.3929, -0.08407), (-0.4926, 0.4228, -0.3727), (0.4304, 0.4457, -0.005331), (0.5189, 0.4904, 0.2301), (0.2298, 0.4135, 0.4409), (0.1605, 0.5652, 0.07629), (-0.006197, 0.4915, 0.1852), (0.01523, 0.5358, -0.08704), (-0.05675, 0.4704, -0.01344), (-0.1769, 0.3564, 0.1375), (-0.3855, -0.2775, -0.04209), (-0.4534, -0.06872, 0.1176), (-0.3211, -0.38, -0.319), (0.09983, -0.5762, -0.2768), (0.003431, -0.4852, 0.1779), (0.659, -0.3106, 0.01107), (0.3607, -0.3849, 0.1632), (0.4451, -0.2946, 0.4263), (0.7211, -0.01932, -0.2249), (0.3058, -0.1484, -0.4938), (-0.04126, 0.07281, -0.5066), (-0.4803, 0.1959, 0.2844), (-0.1404, 0.1048, 0.4891), (0.2106, 0.138, 0.6192), (0.5223, 0.0405, 0.6101), (0.892, -0.1661, 0.2931), (-0.6375, 0.2971, -0.4771), (-0.6966, 0.2081, -0.06482)], [], [(38, 31, 6), (40, 34, 8), (37, 0, 17), (33, 5, 6), (33, 39, 5), (34, 35, 8), (35, 36, 17), (15, 6, 5), (25, 4, 3), (37, 11, 0), (40, 13, 14), (8, 22, 13), (20, 14, 13), (29, 9, 30), (11, 16, 17), (11, 10, 15), (16, 18, 19), (18, 21, 19), (15, 20, 21), (19, 22, 8), (12, 24, 2), (23, 1, 25), (2, 24, 27), (24, 23, 27), (23, 25, 26), (27, 30, 7), (27, 29, 30), (27, 26, 28), (4, 1, 39), (12, 2, 34), (7, 30, 37), (3, 32, 31), (4, 33, 32), (2, 35, 34), (2, 7, 35), (9, 38, 37), (9, 28, 38), (12, 40, 39), (10, 38, 6), (5, 39, 14), (13, 40, 8), (36, 37, 17), (20, 5, 14), (31, 32, 6), (32, 33, 6), (8, 35, 17), (15, 10, 6), (20, 15, 5), (1, 4, 25), (26, 25, 3), (28, 26, 3), (37, 38, 11), (11, 38, 10), (39, 40, 14), (22, 21, 13), (21, 20, 13), (9, 29, 28), (0, 11, 17), (16, 11, 15), (17, 16, 19), (18, 16, 15), (17, 19, 8), (18, 15, 21), (19, 21, 22), (24, 12, 23), (23, 12, 1), (7, 2, 27), (27, 23, 26), (29, 27, 28), (38, 28, 31), (40, 12, 34), (36, 7, 37), (28, 3, 31), (3, 4, 32), (33, 4, 39), (35, 7, 36), (30, 9, 37), (1, 12, 39)])
me_cube_006.materials.append(mat_rock2)
me_cube_006.use_remesh_preserve_volume = False
me_cube_006.use_remesh_preserve_attributes = False
me_cube_006.use_mirror_vertex_groups = False
me_cube_006.update()
me_cube_004 = bpy.data.meshes.new('Cube.004')
me_cube_004.from_pydata([(0.8195, -0.456, 0.3581), (-0.6306, 0.3867, 0.4237), (-0.4391, 0.4882, 0.5649), (-0.2424, 0.4806, 0.5191), (0.06505, 0.7355, 0.4088), (0.4915, 0.5636, -0.1143), (0.07714, 0.6012, -0.009248), (-0.2379, 0.4754, -0.07098), (-0.5289, 0.305, -0.06373), (0.4347, -0.7001, 0.2171), (0.1654, -0.6665, 0.4662), (-0.6162, -0.5874, 0.1768), (0.06665, -0.5245, 0.02214), (0.4558, -0.5283, -0.01785), (-1.008, 0.1376, 0.3368), (-1.065, 0.2925, 0.1767), (-0.8237, 0.286, -0.05209), (-0.8069, 0.09334, -0.07142), (-0.6895, -0.01458, -0.07048), (-0.6055, -0.2594, -0.07877), (0.4628, 0.5835, 0.4027), (1.117, 0.3289, 0.2622), (1.185, 0.1448, 0.3352), (1.014, -0.1673, 0.351), (1.018, 0.03949, -0.08581), (0.8713, 0.211, -0.147), (0.6902, 0.4732, -0.126), (-0.444, 0.1674, -0.1631), (-0.4663, -0.1555, -0.1298), (-0.4337, -0.3459, -0.08379), (-0.2895, 0.0547, -0.1892), (-0.2346, -0.1385, -0.1616), (0.003173, 0.2745, -0.1445), (0.2296, 0.01212, -0.1176), (0.05215, -0.2398, -0.09871), (0.1406, 0.4478, -0.09922), (0.493, 0.2249, -0.1766), (0.3629, -0.2512, -0.03733), (0.6633, -0.2352, -0.08579), (0.6709, -0.3591, -0.02821), (0.3469, 0.4683, 0.4763), (0.4536, -0.3265, 0.6356), (0.6056, 0.168, 0.558), (0.3469, -0.1665, 0.7676), (-0.1169, 0.408, 0.605), (0.2629, 0.1226, 0.5675), (0.2423, -0.4163, 0.7264), (-0.3198, 0.4295, 0.6703), (0.1031, -0.2221, 0.7409), (-0.4856, 0.3574, 0.7133), (-0.4816, 0.1311, 0.7224), (-0.3583, -0.3914, 0.6353), (-0.8118, 0.2944, 0.5722), (-0.7916, -0.467, 0.1522), (-0.7998, 0.4145, 0.1067), (-0.2464, 0.6538, 0.2445), (0.2052, 0.814, 0.2082), (0.8456, -0.56, 0.1867), (-0.07545, -0.6428, 0.2469), (-0.9485, -0.05338, 0.1656), (0.7435, 0.5791, 0.05381), (1.167, 0.2316, 0.06311), (1.106, -0.2345, 0.1796)], [], [(56, 60, 26), (62, 57, 39), (11, 53, 19), (55, 7, 8), (55, 6, 7), (55, 56, 6), (58, 12, 13), (58, 11, 29), (27, 8, 7), (59, 18, 19), (14, 17, 18), (15, 54, 16), (60, 61, 25), (61, 24, 25), (62, 39, 24), (38, 24, 39), (36, 25, 24), (5, 26, 25), (50, 14, 53), (50, 52, 14), (18, 28, 29), (18, 17, 27), (27, 30, 31), (28, 34, 12), (30, 33, 34), (30, 27, 32), (27, 7, 32), (33, 32, 35), (34, 37, 13), (35, 36, 33), (35, 5, 36), (13, 37, 39), (37, 33, 36), (23, 41, 0), (22, 21, 41), (21, 42, 43), (9, 41, 46), (42, 45, 43), (42, 40, 44), (40, 4, 44), (43, 48, 46), (45, 47, 48), (45, 44, 47), (4, 3, 47), (46, 51, 10), (46, 48, 50), (48, 47, 49), (47, 3, 2), (51, 50, 11), (50, 49, 52), (49, 47, 52), (47, 2, 1), (23, 0, 57), (52, 1, 54), (2, 55, 54), (2, 3, 55), (3, 4, 56), (4, 20, 56), (10, 58, 9), (15, 52, 54), (21, 61, 60), (23, 62, 61), (16, 54, 8), (5, 56, 26), (29, 11, 19), (54, 55, 8), (6, 56, 5), (39, 57, 13), (57, 9, 13), (9, 58, 13), (12, 58, 29), (27, 16, 8), (32, 7, 6), (32, 6, 35), (35, 6, 5), (40, 20, 4), (53, 59, 19), (59, 14, 18), (14, 15, 17), (17, 15, 16), (26, 60, 25), (61, 62, 24), (38, 36, 24), (36, 5, 25), (11, 50, 53), (14, 52, 15), (19, 18, 29), (28, 18, 27), (17, 16, 27), (28, 27, 31), (29, 28, 12), (28, 31, 34), (31, 30, 34), (33, 30, 32), (12, 34, 13), (34, 33, 37), (39, 37, 38), (38, 37, 36), (23, 22, 41), (40, 21, 20), (9, 0, 41), (41, 21, 43), (21, 40, 42), (10, 9, 46), (41, 43, 46), (45, 42, 44), (43, 45, 48), (44, 4, 47), (51, 46, 50), (50, 48, 49), (10, 51, 11), (52, 47, 1), (56, 20, 60), (62, 23, 57), (1, 2, 54), (55, 3, 56), (0, 9, 57), (58, 10, 11), (53, 14, 59), (20, 21, 60), (21, 22, 61), (22, 23, 61)])
me_cube_004.materials.append(mat_rock1)
me_cube_004.use_remesh_preserve_volume = False
me_cube_004.use_remesh_preserve_attributes = False
me_cube_004.use_mirror_vertex_groups = False
me_cube_004.update()
me_cube_003 = bpy.data.meshes.new('Cube.003')
me_cube_003.from_pydata([(0.38, -0.9215, 0.1435), (-0.3783, 0.4809, 0.2079), (-0.282, 0.3924, 0.2661), (0.1185, 0.6639, 0.2931), (0.5309, 0.4811, 0.2688), (-0.3931, -0.8599, 0.2558), (-0.6354, -0.5009, 0.1523), (-0.4159, -0.6219, -0.1221), (0.05227, -0.7967, -0.09624), (-0.6756, -0.1923, 0.1609), (-0.6768, 0.2135, 0.1434), (-0.5469, 0.04897, -0.1472), (-0.6497, -0.05973, -0.1067), (0.7463, 0.193, 0.2841), (0.7644, -0.08209, 0.4314), (0.6444, -0.4516, 0.1543), (0.7695, 0.1359, 0.03068), (-0.3458, 0.1302, -0.1558), (-0.4028, -0.2162, -0.1812), (-0.3083, -0.3944, -0.1644), (0.0552, 0.2736, -0.11), (-0.08871, -0.07198, -0.1664), (-0.2023, -0.3613, -0.1828), (0.03195, -0.1414, -0.1678), (0.3025, 0.002854, -0.1187), (0.368, -0.3188, -0.1163), (0.4132, -0.5098, -0.0488), (0.4793, 0.5233, 0.3963), (0.2821, 0.373, 0.4709), (0.4212, -0.05823, 0.5956), (0.4107, -0.3025, 0.5037), (0.2329, -0.4562, 0.5185), (0.08771, 0.6884, 0.3971), (-0.101, 0.4161, 0.6954), (-0.05559, 0.02217, 0.7145), (-0.3285, -0.2569, 0.6303), (-0.2402, -0.5081, 0.5013), (-0.2874, 0.1226, 0.7627), (-0.5273, 0.4052, 0.5457), (-0.5368, 0.2276, 0.647), (-0.4952, -0.1083, 0.6627), (-0.5871, 0.2201, -0.007579), (-0.2539, 0.3832, -0.04262), (0.2521, 0.4211, 0.03757), (-0.2676, -0.9362, 0.05149), (-0.5855, -0.4356, -0.09896), (0.5173, 0.3144, 0.01675), (0.9043, 0.1082, 0.1725)], [], [(15, 0, 26), (20, 43, 46), (0, 44, 8), (6, 45, 7), (41, 42, 17), (20, 42, 43), (4, 3, 27), (32, 3, 2), (9, 12, 45), (41, 11, 12), (47, 16, 46), (47, 15, 26), (25, 16, 26), (25, 24, 16), (20, 46, 16), (40, 9, 6), (40, 39, 9), (39, 38, 10), (45, 12, 18), (45, 18, 19), (11, 17, 18), (19, 18, 21), (18, 17, 21), (19, 22, 8), (22, 21, 23), (23, 25, 26), (23, 24, 25), (14, 30, 15), (14, 29, 30), (13, 28, 29), (13, 27, 28), (0, 15, 31), (5, 31, 36), (31, 35, 36), (29, 34, 35), (29, 28, 33), (28, 27, 32), (34, 37, 35), (33, 32, 2), (36, 40, 5), (36, 35, 40), (37, 39, 40), (33, 38, 39), (1, 42, 41), (3, 43, 42), (3, 4, 43), (5, 44, 0), (13, 47, 46), (38, 1, 10), (26, 0, 8), (8, 44, 7), (44, 6, 7), (11, 41, 17), (20, 17, 42), (13, 4, 27), (32, 27, 3), (38, 2, 1), (9, 10, 12), (10, 41, 12), (16, 47, 26), (24, 20, 16), (9, 39, 10), (18, 12, 11), (7, 45, 19), (22, 19, 21), (21, 17, 20), (7, 19, 8), (22, 23, 8), (23, 21, 20), (8, 23, 26), (24, 23, 20), (14, 13, 29), (5, 0, 31), (15, 30, 31), (30, 29, 31), (31, 29, 35), (34, 29, 33), (33, 28, 32), (34, 33, 37), (35, 37, 40), (37, 33, 39), (38, 33, 2), (5, 40, 6), (43, 4, 46), (10, 1, 41), (1, 2, 42), (2, 3, 42), (44, 5, 6), (6, 9, 45), (4, 13, 46), (13, 14, 47), (47, 14, 15)])
me_cube_003.materials.append(mat_rock2)
me_cube_003.use_remesh_preserve_volume = False
me_cube_003.use_remesh_preserve_attributes = False
me_cube_003.use_mirror_vertex_groups = False
me_cube_003.update()
me_cube_002 = bpy.data.meshes.new('Cube.002')
me_cube_002.from_pydata([(-0.6392, -0.3069, 0.271), (-0.6053, 0.5249, 0.02018), (0.6917, 0.4942, -0.04652), (-0.236, 0.6156, -0.03882), (0.016, 0.6529, 0.03766), (0.297, 0.7304, 0.1349), (0.1354, 0.5079, -0.3514), (0.4839, -0.5628, 0.04581), (0.143, -0.5852, -0.02871), (-0.1578, -0.4695, 0.1134), (-0.05599, -0.3149, -0.4671), (-0.8454, 0.1141, 0.2783), (-0.5612, 0.3884, -0.2543), (-0.8061, 0.09809, -0.2611), (-0.5939, 0.07699, -0.3834), (0.8809, 0.2108, 0.19), (0.7134, -0.2689, 0.1254), (-0.503, 0.4165, -0.3185), (-0.5751, -0.163, -0.396), (-0.2178, 0.1034, -0.442), (-0.27, -0.2367, -0.4375), (0.03575, 0.329, -0.3724), (0.02866, 0.04984, -0.4884), (0.2277, 0.1543, -0.4498), (0.2368, -0.07335, -0.5157), (0.4559, 0.2569, -0.412), (0.4275, -0.3685, -0.4211), (0.2766, 0.5092, -0.11), (0.5747, 0.3636, 0.01276), (0.5695, 0.2271, 0.03082), (0.4034, -0.004236, 0.01593), (0.2229, -0.1067, -0.08838), (0.0908, 0.1439, 0.049), (0.1109, -0.2997, -0.0478), (-0.1466, 0.3049, -0.1217), (-0.07141, -0.0511, -0.04429), (-0.07338, -0.2679, -0.1302), (-0.3504, 0.2851, -0.0698), (-0.3229, -0.0023, -0.05176), (-0.6139, 0.273, -0.04807), (-0.7975, -0.1085, 0.4061), (-0.4979, -0.1499, 0.2495), (-0.4682, -0.3727, 0.2299), (-0.7682, -0.4197, 0.01458), (-0.8545, -0.06336, -0.05563), (-0.9301, 0.06687, -0.02073), (-0.9242, 0.3041, 0.02555), (0.8303, 0.3698, -0.1651), (0.7858, 0.05873, -0.2437), (-0.7739, 0.559, 0.1474), (0.9103, -0.1866, 0.02024), (-0.7176, 0.5606, 0.0672), (-0.339, 0.6902, 0.04663), (0.03717, 0.7782, 0.1138), (0.2322, 0.6808, -0.1934), (0.5815, 0.7485, 0.01575), (0.5227, -0.6342, -0.1343), (0.3084, -0.7136, -0.1514), (-0.164, -0.5258, -0.1167), (-0.3893, -0.5328, -0.01064), (-0.8924, -0.1616, 0.09483), (-0.9361, 0.2104, 0.1589), (0.8727, 0.6101, 0.04696), (0.9486, 0.2489, 0.03671), (0.6286, -0.1509, -0.3797), (-0.5525, 0.5279, -0.112), (-0.3424, 0.5344, -0.2617), (-0.04369, 0.5319, -0.2871), (0.4837, 0.4769, -0.3672), (0.09807, -0.5287, -0.4139), (-0.1992, -0.4456, -0.315), (-0.5533, -0.327, -0.368), (-0.8342, -0.204, -0.1554), (-0.6725, 0.4129, -0.1952), (0.5665, 0.287, -0.3964), (-0.644, -0.2439, -0.314)], [], [(39, 37, 3), (65, 12, 73), (54, 6, 67), (54, 68, 6), (12, 66, 17), (2, 5, 27), (27, 5, 4), (44, 14, 75), (14, 44, 45), (45, 73, 12), (23, 25, 74), (47, 74, 68), (48, 64, 74), (42, 41, 40), (14, 13, 12), (75, 18, 71), (75, 14, 18), (10, 71, 18), (15, 2, 28), (18, 14, 19), (17, 66, 19), (19, 21, 22), (10, 22, 24), (22, 23, 24), (69, 24, 26), (24, 23, 26), (16, 15, 30), (15, 29, 30), (8, 7, 16), (2, 27, 28), (31, 30, 29), (8, 31, 33), (28, 27, 4), (33, 31, 35), (8, 33, 36), (35, 34, 37), (31, 32, 35), (32, 34, 35), (36, 38, 9), (36, 35, 38), (37, 39, 40), (38, 41, 42), (61, 45, 44), (50, 56, 48), (43, 40, 60), (5, 2, 62), (61, 49, 46), (63, 48, 47), (39, 1, 49), (42, 0, 43), (1, 3, 52), (3, 4, 53), (5, 54, 53), (16, 7, 56), (7, 8, 57), (57, 8, 9), (40, 11, 61), (9, 42, 59), (2, 15, 63), (15, 16, 50), (73, 46, 51), (68, 55, 62), (71, 59, 43), (51, 52, 66), (56, 57, 69), (54, 55, 68), (56, 26, 64), (69, 57, 58), (58, 59, 71), (75, 43, 60), (65, 66, 12), (69, 70, 10), (10, 70, 71), (66, 67, 21), (21, 67, 6), (6, 68, 74), (34, 4, 3), (34, 3, 37), (26, 23, 64), (40, 39, 11), (19, 14, 17), (20, 18, 19), (10, 20, 22), (20, 19, 22), (19, 66, 21), (69, 10, 24), (22, 21, 23), (23, 21, 25), (21, 6, 25), (31, 16, 30), (29, 28, 32), (9, 8, 36), (32, 4, 34), (9, 38, 42), (41, 38, 40), (46, 49, 51), (53, 54, 52), (45, 61, 46), (62, 63, 47), (63, 50, 48), (49, 1, 51), (54, 5, 55), (58, 9, 59), (43, 0, 40), (11, 39, 61), (61, 39, 49), (48, 56, 64), (66, 52, 67), (52, 54, 67), (60, 44, 72), (45, 46, 73), (47, 48, 74), (1, 39, 3), (72, 44, 75), (13, 14, 45), (13, 45, 12), (64, 23, 74), (0, 42, 40), (17, 14, 12), (20, 10, 18), (29, 15, 28), (31, 8, 16), (32, 31, 29), (32, 28, 4), (36, 33, 35), (38, 35, 37), (38, 37, 40), (60, 61, 44), (55, 5, 62), (59, 42, 43), (51, 1, 52), (52, 3, 53), (4, 5, 53), (50, 16, 56), (56, 7, 57), (58, 57, 9), (60, 40, 61), (62, 2, 63), (63, 15, 50), (65, 73, 51), (47, 68, 62), (75, 71, 43), (65, 51, 66), (26, 56, 69), (70, 69, 58), (70, 58, 71), (72, 75, 60), (25, 6, 74)])
me_cube_002.materials.append(mat_rock1)
me_cube_002.use_remesh_preserve_volume = False
me_cube_002.use_remesh_preserve_attributes = False
me_cube_002.use_mirror_vertex_groups = False
me_cube_002.update()
me_cube_001 = bpy.data.meshes.new('Cube.001')
me_cube_001.from_pydata([(-0.6423, -0.7745, -0.6956), (-0.5746, 0.09001, -0.5726), (0.5612, 0.2604, -0.5506), (0.5514, -0.7716, -0.7585), (-0.9962, -0.9465, 0.3812), (-0.9845, 0.5222, 1.024), (0.7984, 0.662, 1.238), (0.8206, -0.9919, 0.7868), (-0.7749, 0.6265, 1.114), (-0.5754, 0.7222, 1.011), (-0.3577, 0.6854, 0.8967), (-0.161, 0.9344, 1.705), (0.5588, 0.7923, 1.773), (0.6106, 0.6269, 1.167), (0.384, 0.2957, -0.4881), (0.2112, 0.4804, -0.5991), (0.07051, 0.4985, -0.6006), (-0.01828, 0.3013, -0.4703), (-0.242, 0.2662, -0.6062), (-0.421, 0.2492, -0.6057), (0.5943, -0.9161, 0.8111), (0.3477, -1.159, 1.047), (-0.2732, -1.175, 0.8799), (-0.1617, -0.9113, 0.51), (-0.3931, -1.081, 0.646), (-0.8583, -1.177, 0.5288), (-0.516, -0.853, -0.7279), (-0.3564, -0.8686, -0.7455), (-0.1926, -0.7222, -0.5926), (-0.01138, -0.8376, -0.7504), (0.1483, -0.8141, -0.7595), (0.33, -0.7094, -0.615), (-1.086, -0.7799, 0.3605), (-0.9658, -0.5243, 0.4375), (-1.068, -0.201, 0.7854), (-1.176, 0.101, 0.9427), (-1.059, 0.3427, 1.034), (-0.6956, -0.04052, -0.5432), (-0.7647, -0.203, -0.5609), (-0.6635, -0.4049, -0.6497), (-0.7637, -0.5288, -0.6845), (-0.7204, -0.627, -0.6724), (0.9435, 0.4957, 1.193), (1.034, 0.2426, 1.151), (0.8272, -0.02839, 1.085), (0.8909, -0.3334, 0.9416), (1.029, -0.6157, 0.9179), (0.6935, -0.6135, -0.7583), (0.7468, -0.4091, -0.7439), (0.5825, -0.2584, -0.6428), (0.7102, -0.1247, -0.6236), (0.6428, 0.04365, -0.6793), (-0.5473, -0.01912, -0.5947), (-0.6615, -0.1722, -0.5947), (-0.6111, -0.3545, -0.6815), (-0.6636, -0.5541, -0.743), (-0.5731, -0.738, -0.7458), (-0.2844, 0.05022, -0.6434), (-0.3975, -0.147, -0.6758), (-0.3812, -0.3325, -0.7244), (-0.4025, -0.554, -0.7832), (-0.3722, -0.7712, -0.7747), (-0.05763, 0.1356, -0.4737), (-0.1433, -0.04075, -0.5272), (-0.1673, -0.2277, -0.588), (-0.1839, -0.4341, -0.6344), (-0.1893, -0.6457, -0.6235), (0.05903, 0.3365, -0.5956), (0.002937, 0.0854, -0.6504), (-0.03663, -0.1923, -0.7106), (0.01515, -0.4598, -0.7768), (-0.00448, -0.7476, -0.7916), (0.2123, 0.3151, -0.6072), (0.2334, 0.04803, -0.6521), (0.1851, -0.1898, -0.6946), (0.2618, -0.4186, -0.7452), (0.2148, -0.7167, -0.789), (0.4415, 0.101, -0.5059), (0.5232, -0.07968, -0.5442), (0.4426, -0.2229, -0.573), (0.5465, -0.384, -0.5899), (0.4596, -0.5787, -0.6194), (0.5633, 0.497, 1.233), (0.6025, 0.2689, 1.174), (0.6142, 0.1014, 1.23), (0.6297, -0.07391, 1.084), (0.5735, -0.5243, 0.9799), (0.6682, 0.6012, 1.935), (0.6977, 0.3232, 1.912), (0.5079, 0.04739, 1.723), (0.3473, -0.153, 1.113), (0.3481, -0.8463, 1.116), (-0.2492, 0.7536, 1.83), (-0.3261, 0.3532, 1.761), (-0.2363, -0.01187, 1.73), (-0.005232, -0.2901, 1.084), (-0.1218, -0.8805, 1.076), (-0.5106, 0.512, 1.02), (-0.5316, 0.2942, 0.9926), (-0.3369, -0.02774, 0.9557), (-0.2004, -0.2182, 0.5858), (-0.1793, -0.5683, 0.6153), (-0.6367, 0.5219, 1.202), (-0.6806, 0.2013, 1.249), (-0.4755, -0.195, 1.052), (-0.4481, -0.4518, 0.7219), (-0.4009, -0.782, 0.7271), (-0.8536, 0.4032, 1.165), (-0.9422, 0.1119, 1.198), (-0.8495, -0.2211, 0.9629), (-0.8149, -0.4688, 0.4902), (-0.8957, -0.8793, 0.6068), (-0.7642, -0.8657, -0.5009), (-0.9786, -1.018, 0.2166), (-0.9005, 0.4293, 0.3839), (-0.7091, 0.3053, -0.3286), (0.7846, 0.5723, 0.3616), (0.716, 0.3412, -0.2944), (0.7106, -1.064, 0.03856), (0.6818, -0.9409, -0.5559), (-0.7753, 0.6485, 0.3289), (-0.5609, 0.5061, -0.2555), (-0.4875, 0.8091, 0.3542), (-0.2358, 0.6002, -0.3553), (-0.1819, 0.6651, 0.3635), (-0.02157, 0.5153, -0.02568), (0.00363, 0.6721, 0.3937), (0.08161, 0.6644, -0.1332), (0.3839, 0.5427, 0.4489), (0.3312, 0.5837, -0.1526), (0.5926, 0.5119, 0.3668), (0.5801, 0.3674, -0.08467), (0.5091, -0.9705, 0.1216), (0.4438, -0.9218, -0.442), (0.3406, -1.338, -0.07079), (0.2919, -1.096, -0.555), (-0.2026, -1.279, 0.06606), (-0.1079, -1.1, -0.4882), (-0.323, -0.9252, 0.2194), (-0.2759, -0.79, -0.315), (-0.457, -1.028, 0.2911), (-0.3756, -0.8668, -0.3692), (-0.7862, -1.151, 0.1792), (-0.638, -0.9149, -0.4993), (-1.055, -0.8634, 0.1396), (-0.8477, -0.7022, -0.5206), (-1.17, -0.6619, 0.165), (-0.8885, -0.605, -0.5798), (-1.104, -0.3801, 0.1931), (-0.7594, -0.4546, -0.5495), (-1.211, -0.02728, 0.1926), (-0.8827, -0.2372, -0.4787), (-1.048, 0.2255, 0.2654), (-0.7215, 0.06381, -0.4232), (0.8524, 0.3018, 0.438), (0.7921, 0.1454, -0.389), (1.003, 0.1039, 0.4243), (0.8362, -0.06138, -0.3794), (0.6466, -0.1665, 0.3688), (0.6573, -0.1447, -0.3383), (0.8083, -0.4228, 0.2448), (0.8426, -0.3658, -0.4316), (0.9414, -0.6948, 0.1357), (0.8394, -0.8553, -0.5069), (0.1956, 0.9052, 1.898), (0.1409, 0.4895, -0.5998), (0.04054, -1.167, 1.062), (0.06847, -0.8258, -0.7549), (0.1052, -0.7322, -0.7903), (0.1385, -0.4392, -0.761), (0.07424, -0.1911, -0.7026), (0.1182, 0.06671, -0.6512), (0.1357, 0.3258, -0.6014), (0.1792, -0.8634, 1.139), (0.1911, -0.2301, 1.084), (0.1261, -0.0303, 1.88), (0.1615, 0.3237, 2.09), (0.1628, 0.7031, 2.033), (0.244, 0.5775, 0.5223), (0.2064, 0.624, -0.1429), (0.04508, -1.333, -0.04414), (0.07159, -1.103, -0.5711)], [], [(115, 1, 37), (131, 117, 2), (163, 119, 3), (112, 0, 26), (14, 2, 51), (8, 5, 36), (121, 19, 1), (121, 123, 18), (125, 17, 18), (125, 127, 16), (129, 15, 165), (131, 14, 15), (133, 31, 3), (133, 135, 30), (137, 29, 167), (139, 28, 29), (139, 141, 27), (141, 143, 26), (37, 1, 19), (52, 19, 18), (57, 18, 17), (62, 17, 16), (165, 15, 72), (15, 14, 77), (42, 6, 13), (13, 12, 87), (177, 164, 11), (92, 11, 10), (10, 9, 102), (9, 8, 107), (112, 145, 41), (145, 147, 40), (147, 149, 39), (151, 38, 39), (153, 37, 38), (117, 155, 51), (157, 50, 51), (157, 159, 49), (159, 161, 48), (161, 163, 47), (31, 81, 47), (80, 48, 47), (79, 49, 48), (79, 78, 50), (77, 51, 50), (25, 111, 32), (110, 33, 32), (109, 34, 33), (108, 35, 34), (107, 36, 35), (41, 56, 26), (40, 55, 56), (40, 39, 54), (38, 53, 54), (38, 37, 52), (56, 61, 27), (55, 60, 61), (55, 54, 59), (53, 58, 59), (53, 52, 57), (61, 66, 28), (61, 60, 65), (60, 59, 64), (59, 58, 63), (58, 57, 62), (28, 66, 71), (65, 70, 71), (64, 69, 70), (63, 68, 69), (63, 62, 67), (167, 168, 76), (168, 169, 75), (170, 74, 75), (170, 171, 73), (172, 72, 73), (30, 76, 81), (76, 75, 80), (74, 79, 80), (74, 73, 78), (72, 77, 78), (7, 46, 86), (46, 45, 85), (45, 44, 84), (43, 83, 84), (43, 42, 82), (86, 91, 21), (85, 90, 91), (85, 84, 89), (84, 83, 88), (83, 82, 87), (173, 96, 22), (174, 95, 96), (175, 94, 95), (176, 93, 94), (177, 92, 93), (96, 101, 23), (96, 95, 100), (94, 99, 100), (93, 98, 99), (92, 97, 98), (101, 106, 24), (100, 105, 106), (100, 99, 104), (99, 98, 103), (97, 102, 103), (106, 111, 25), (106, 105, 110), (104, 109, 110), (103, 108, 109), (102, 107, 108), (5, 114, 152), (114, 115, 153), (6, 116, 130), (130, 116, 117), (46, 7, 118), (162, 118, 119), (25, 4, 113), (113, 112, 143), (8, 120, 114), (120, 121, 115), (8, 9, 122), (120, 122, 123), (9, 10, 124), (124, 125, 123), (11, 126, 124), (124, 126, 127), (164, 12, 128), (178, 128, 129), (12, 13, 130), (128, 130, 131), (20, 132, 118), (132, 133, 119), (21, 134, 132), (132, 134, 135), (166, 22, 136), (136, 137, 181), (22, 23, 138), (138, 139, 137), (24, 140, 138), (140, 141, 139), (24, 25, 142), (140, 142, 143), (4, 32, 144), (113, 144, 145), (33, 146, 144), (144, 146, 147), (34, 148, 146), (148, 149, 147), (35, 150, 148), (150, 151, 149), (36, 152, 150), (152, 153, 151), (6, 42, 154), (116, 154, 155), (42, 43, 156), (154, 156, 157), (43, 44, 158), (158, 159, 157), (44, 45, 160), (158, 160, 161), (45, 46, 162), (160, 162, 163), (127, 179, 165), (135, 181, 167), (16, 165, 172), (12, 164, 177), (29, 71, 168), (71, 70, 169), (69, 170, 169), (69, 68, 171), (67, 172, 171), (91, 173, 166), (90, 174, 173), (90, 89, 175), (89, 88, 176), (88, 87, 177), (164, 178, 126), (178, 179, 127), (166, 180, 134), (180, 181, 135), (153, 115, 37), (14, 131, 2), (47, 163, 3), (143, 112, 26), (77, 14, 51), (107, 8, 36), (115, 121, 1), (19, 121, 18), (123, 125, 18), (17, 125, 16), (179, 129, 165), (129, 131, 15), (119, 133, 3), (31, 133, 30), (181, 137, 167), (137, 139, 29), (28, 139, 27), (27, 141, 26), (52, 37, 19), (57, 52, 18), (62, 57, 17), (67, 62, 16), (172, 165, 72), (72, 15, 77), (82, 42, 13), (82, 13, 87), (92, 177, 11), (97, 92, 10), (97, 10, 102), (102, 9, 107), (0, 112, 41), (41, 145, 40), (40, 147, 39), (149, 151, 39), (151, 153, 38), (2, 117, 51), (155, 157, 51), (50, 157, 49), (49, 159, 48), (48, 161, 47), (3, 31, 47), (81, 80, 47), (80, 79, 48), (49, 79, 50), (78, 77, 50), (4, 25, 32), (111, 110, 32), (110, 109, 33), (109, 108, 34), (108, 107, 35), (0, 41, 26), (41, 40, 56), (55, 40, 54), (39, 38, 54), (53, 38, 52), (26, 56, 27), (56, 55, 61), (60, 55, 59), (54, 53, 59), (58, 53, 57), (27, 61, 28), (66, 61, 65), (65, 60, 64), (64, 59, 63), (63, 58, 62), (29, 28, 71), (66, 65, 71), (65, 64, 70), (64, 63, 69), (68, 63, 67), (30, 167, 76), (76, 168, 75), (169, 170, 75), (74, 170, 73), (171, 172, 73), (31, 30, 81), (81, 76, 80), (75, 74, 80), (79, 74, 78), (73, 72, 78), (20, 7, 86), (86, 46, 85), (85, 45, 84), (44, 43, 84), (83, 43, 82), (20, 86, 21), (86, 85, 91), (90, 85, 89), (89, 84, 88), (88, 83, 87), (166, 173, 22), (173, 174, 96), (174, 175, 95), (175, 176, 94), (176, 177, 93), (22, 96, 23), (101, 96, 100), (95, 94, 100), (94, 93, 99), (93, 92, 98), (23, 101, 24), (101, 100, 106), (105, 100, 104), (104, 99, 103), (98, 97, 103), (24, 106, 25), (111, 106, 110), (105, 104, 110), (104, 103, 109), (103, 102, 108), (36, 5, 152), (152, 114, 153), (13, 6, 130), (131, 130, 117), (162, 46, 118), (163, 162, 119), (142, 25, 113), (142, 113, 143), (5, 8, 114), (114, 120, 115), (120, 8, 122), (121, 120, 123), (122, 9, 124), (122, 124, 123), (10, 11, 124), (125, 124, 127), (178, 164, 128), (179, 178, 129), (128, 12, 130), (129, 128, 131), (7, 20, 118), (118, 132, 119), (20, 21, 132), (133, 132, 135), (180, 166, 136), (180, 136, 181), (136, 22, 138), (136, 138, 137), (23, 24, 138), (138, 140, 139), (140, 24, 142), (141, 140, 143), (113, 4, 144), (112, 113, 145), (32, 33, 144), (145, 144, 147), (33, 34, 146), (146, 148, 147), (34, 35, 148), (148, 150, 149), (35, 36, 150), (150, 152, 151), (116, 6, 154), (117, 116, 155), (154, 42, 156), (155, 154, 157), (156, 43, 158), (156, 158, 157), (158, 44, 160), (159, 158, 161), (160, 45, 162), (161, 160, 163), (16, 127, 165), (30, 135, 167), (67, 16, 172), (87, 12, 177), (167, 29, 168), (168, 71, 169), (70, 69, 169), (170, 69, 171), (68, 67, 171), (21, 91, 166), (91, 90, 173), (174, 90, 175), (175, 89, 176), (176, 88, 177), (11, 164, 126), (126, 178, 127), (21, 166, 134), (134, 180, 135)])
me_cube_001.materials.append(mat_rock2)
me_cube_001.use_remesh_preserve_volume = False
me_cube_001.use_remesh_preserve_attributes = False
me_cube_001.use_mirror_vertex_groups = False
me_cube_001.update()
me_cube = bpy.data.meshes.new('Cube')
me_cube.from_pydata([(1.149, 0.8525, -0.09526), (-0.07861, 1.081, -0.1464), (-0.5787, 1.028, -0.1883), (-1.032, 0.8049, -0.2014), (0.01882, -1.213, -0.2687), (1.391, -0.2326, -0.1376), (1.131, -0.8723, 0.1441), (-1.542, 0.04697, 0.2312), (-1.344, 0.5535, 0.2537), (-0.6918, -0.07351, -0.2844), (-1.378, -0.6259, -0.2053), (0.1118, -0.1374, 0.4694), (-0.3516, -0.4808, 0.3471), (-1.241, -0.795, 0.1435), (-1.234, 0.7655, 0.02984), (1.386, 0.453, 0.02614), (1.183, -1.027, 0.001047), (1.085, 0.7524, 0.166), (-0.5641, -1.099, -0.3007), (-1.002, -1.03, 0.1349), (0.454, 0.6707, -0.1861), (0.8399, -1.276, -0.1583), (0.4679, -1.049, -0.3652), (1.062, -1.134, -0.1193), (-0.01244, 0.3804, -0.2859), (-0.3871, -0.07544, -0.3316), (-0.327, 0.3702, -0.2527), (-0.9841, 0.5642, -0.3124), (-1.084, 0.1616, -0.3201), (-0.2864, -1.152, 0.2267), (-0.5297, -0.2534, 0.3774), (-1.051, 0.4666, 0.3809), (-1.176, -0.2715, 0.271), (1.084, 0.3831, -0.1972), (-1.528, -0.153, -0.2214), (0.9795, -0.2026, -0.2777), (-0.1143, -0.8961, -0.4144), (-0.3544, 0.8144, -0.2559), (-0.751, -0.6066, -0.3394), (0.6449, -0.1337, 0.4111), (0.6974, -1.088, 0.1606), (-0.6965, 0.2822, 0.4735), (-0.5845, -0.7883, 0.2644), (-1.614, -0.4918, -0.015), (0.1018, -1.368, -0.06876), (1.561, -0.1454, 0.009227), (-0.005887, 1.197, 0.05289), (-0.492, 1.071, 0.2631), (-1.612, 0.3761, -0.007003), (-0.4235, -0.7705, -0.372), (-1.104, -0.9346, -0.2714), (0.2255, -1.234, 0.1442), (-1.447, 0.307, -0.2703), (-1.536, -0.325, 0.1735), (0.9416, 0.5196, -0.2261), (0.6607, -0.3059, -0.2785), (-0.1621, 0.5929, -0.2334), (0.01081, 0.04833, -0.293), (0.1498, -0.5757, -0.4178), (-0.1868, -0.5553, -0.4125), (-0.6215, 0.229, -0.3169), (-1.025, -0.2617, -0.3261), (1.453, -0.02244, 0.1787), (0.6453, 0.5291, 0.3035), (0.6123, -0.6778, 0.2702), (0.2339, 1.055, 0.2389), (0.4737, 0.2717, 0.4148), (-0.08037, 0.4369, 0.4551), (-0.04337, 0.04123, 0.4498), (-0.8183, 0.7012, 0.3582), (-1.021, 0.7968, 0.3226)], [], [(44, 51, 29), (20, 33, 24), (56, 24, 26), (9, 60, 25), (38, 49, 10), (12, 53, 13), (30, 32, 12), (68, 30, 12), (69, 41, 67), (19, 18, 4), (2, 14, 8), (22, 21, 44), (23, 5, 45), (69, 47, 2), (15, 45, 5), (16, 45, 62), (36, 22, 4), (36, 4, 49), (64, 40, 6), (27, 52, 3), (29, 13, 19), (21, 40, 51), (21, 51, 44), (47, 1, 2), (28, 52, 27), (8, 7, 31), (31, 7, 32), (32, 7, 53), (1, 0, 54), (15, 17, 62), (15, 62, 45), (48, 7, 8), (13, 53, 43), (53, 7, 43), (35, 21, 22), (0, 33, 54), (55, 33, 35), (23, 21, 35), (33, 55, 24), (60, 9, 61), (56, 20, 24), (1, 20, 56), (55, 22, 58), (1, 56, 37), (24, 57, 26), (37, 27, 2), (58, 59, 57), (25, 59, 38), (59, 36, 49), (60, 28, 27), (2, 27, 3), (65, 17, 0), (61, 9, 38), (39, 64, 62), (17, 65, 63), (66, 68, 39), (66, 67, 68), (65, 47, 67), (11, 68, 12), (12, 42, 29), (70, 31, 69), (41, 32, 30), (50, 43, 10), (52, 14, 3), (65, 46, 47), (33, 15, 5), (10, 43, 34), (34, 43, 48), (6, 40, 16), (52, 61, 34), (33, 5, 35), (25, 57, 59), (39, 68, 11), (64, 39, 11), (50, 19, 43), (52, 48, 14), (21, 23, 16), (18, 19, 50), (52, 34, 48), (19, 13, 43), (49, 4, 18), (10, 49, 50), (50, 49, 18), (29, 42, 13), (21, 16, 40), (19, 44, 29), (0, 1, 46), (47, 46, 1), (28, 61, 52), (0, 17, 15), (43, 7, 48), (5, 23, 35), (20, 54, 33), (57, 24, 55), (58, 22, 36), (59, 58, 36), (37, 26, 27), (9, 25, 38), (38, 59, 49), (61, 38, 10), (62, 63, 39), (62, 64, 6), (39, 63, 66), (66, 65, 67), (11, 12, 29), (47, 69, 67), (68, 41, 30), (69, 31, 41), (41, 31, 32), (12, 32, 53), (4, 22, 44), (69, 2, 70), (57, 55, 58), (26, 57, 25), (26, 60, 27), (33, 0, 15), (48, 8, 14), (40, 29, 51), (34, 61, 10), (70, 8, 31), (1, 37, 2), (26, 37, 56), (60, 26, 25), (62, 17, 63), (40, 64, 11), (66, 63, 65), (41, 68, 67), (14, 2, 3), (42, 12, 13), (44, 19, 4), (70, 2, 8), (16, 23, 45), (6, 16, 62), (20, 1, 54), (55, 35, 22), (28, 60, 61), (46, 65, 0), (29, 40, 11)])
me_cube.materials.append(mat_rock1)
me_cube.use_remesh_preserve_volume = False
me_cube.use_remesh_preserve_attributes = False
me_cube.use_mirror_vertex_groups = False
me_cube.update()

# ---- objects
ob_cube_007 = bpy.data.objects.new('Cube.007', me_cube_009)
ob_cube_006 = bpy.data.objects.new('Cube.006', me_cube_008)
ob_cube_005 = bpy.data.objects.new('Cube.005', me_cube_006)
ob_cube_004 = bpy.data.objects.new('Cube.004', me_cube_004)
ob_cube_003 = bpy.data.objects.new('Cube.003', me_cube_003)
ob_cube_002 = bpy.data.objects.new('Cube.002', me_cube_002)
ob_cube_001 = bpy.data.objects.new('Cube.001', me_cube_001)
ob_cube = bpy.data.objects.new('Cube', me_cube)
ob_lamp = bpy.data.objects.new('Lamp', light_lamp)
ob_camera = bpy.data.objects.new('Camera', cam_camera)

# ---- transforms, parenting, visibility, modifiers, constraints
ob_cube_007.location = (-3.662, 0.0, 0.0)
ob_cube_007.lineart.crease_threshold = 0.0
ob_cube_006.location = (-2.359, 0.0, 0.0)
ob_cube_006.lineart.crease_threshold = 0.0
ob_cube_005.location = (-5.848, 0.0, 0.0)
ob_cube_005.lineart.crease_threshold = 0.0
ob_cube_004.location = (-8.3, 0.0, 0.0)
ob_cube_004.lineart.crease_threshold = 0.0
ob_cube_003.location = (-11.51, 0.0, -0.3286)
ob_cube_003.lineart.crease_threshold = 0.0
ob_cube_002.location = (-14.17, 0.0, 0.0)
ob_cube_002.lineart.crease_threshold = 0.0
ob_cube_001.location = (-16.69, 0.0, 0.0)
ob_cube_001.lineart.crease_threshold = 0.0
ob_cube.location = (-20.99, 0.0, 0.0)
ob_cube.lock_rotations_4d = False
ob_cube.empty_display_type = 'ARROWS'
ob_cube.lineart.crease_threshold = 0.0
ob_lamp.location = (4.076, 1.005, 5.904)
ob_lamp.rotation_euler = (0.6503, 0.05522, 1.866)
ob_lamp.lock_rotations_4d = False
ob_lamp.empty_display_type = 'ARROWS'
ob_lamp.color = (0.0, 0.0, 0.0, 0.0)
ob_lamp.lineart.crease_threshold = 0.0
ob_camera.location = (7.481, -6.508, 5.344)
ob_camera.rotation_euler = (1.109, 0.01082, 0.8149)
ob_camera.lock_rotations_4d = False
ob_camera.empty_display_type = 'ARROWS'
ob_camera.color = (0.0, 0.0, 0.0, 0.0)
ob_camera.display_type = 'WIRE'
ob_camera.lineart.crease_threshold = 0.0

# ---- collection membership
col_collection_1.objects.link(ob_cube_007)
col_collection_1.objects.link(ob_cube_006)
col_collection_1.objects.link(ob_cube_005)
col_collection_1.objects.link(ob_cube_004)
col_collection_1.objects.link(ob_cube_003)
col_collection_1.objects.link(ob_cube_002)
col_collection_1.objects.link(ob_cube_001)
col_collection_1.objects.link(ob_cube)
col_collection_1.objects.link(ob_lamp)
col_collection_1.objects.link(ob_camera)

# ---- scene / render settings (as saved in the file)
scene.camera = ob_camera
scene.frame_start = 1; scene.frame_end = 250; scene.frame_set(1)
scene.render.engine = 'BLENDER_EEVEE_NEXT'
scene.render.resolution_percentage = 50
scene.render.dither_intensity = 0.0
scene.cycles.use_denoising = False
scene.cycles.samples = 10
scene.cycles.sampling_pattern = 'TABULATED_SOBOL'
scene.cycles.light_sampling_threshold = 0.0
scene.cycles.use_adaptive_sampling = False
scene.cycles.use_light_tree = False
scene.cycles.blur_glossy = 0.0
scene.cycles.pixel_filter_type = 'GAUSSIAN'
scene.cycles.sample_clamp_indirect = 0.0
scene.view_settings.view_transform = 'Standard'
bpy.context.view_layer.update()
